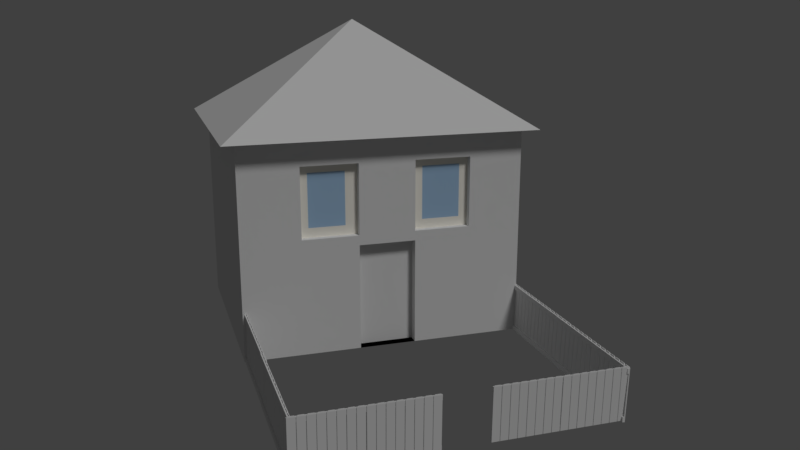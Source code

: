 # Source: haus5_mit_vorgarten.blend  (saved by Blender 2.78.0; exported with 4.5.12 LTS)
import bpy
from mathutils import Matrix  # noqa: F401  (used for matrix-valued properties, if any)

bpy.ops.wm.read_factory_settings(use_empty=True)
scene = bpy.context.scene
scene.name = 'Scene'

# ---- collections
col_collection_1 = bpy.data.collections.new('Collection 1'); scene.collection.children.link(col_collection_1)

# ---- materials (node trees are filled in below, after node groups)
mat_material_001 = bpy.data.materials.new('Material.001')
mat_material_001.alpha_threshold = 0.0
mat_material_001.use_transparent_shadow = False
mat_material_001.diffuse_color = (0.8, 0.7663, 0.7915, 1.0)
mat_material_001.specular_color = (1.0, 0.8761, 0.9681)
mat_material_001.roughness = 0.5
mat_material_001.specular_intensity = 0.6636
mat_material_001.line_color = (0.0, 0.0, 0.0, 1.0)
mat_fenster = bpy.data.materials.new('fenster')
mat_fenster.alpha_threshold = 0.0
mat_fenster.use_transparent_shadow = False
mat_fenster.diffuse_color = (0.3898, 0.5801, 0.8, 1.0)
mat_fenster.roughness = 0.5
mat_fenster.specular_intensity = 1.0
mat_wand = bpy.data.materials.new('wand')
mat_wand.alpha_threshold = 0.0
mat_wand.use_transparent_shadow = False
mat_wand.roughness = 0.5
mat_tuer = bpy.data.materials.new('tuer')
mat_tuer.alpha_threshold = 0.0
mat_tuer.use_transparent_shadow = False
mat_tuer.roughness = 0.5
mat_rahmen = bpy.data.materials.new('rahmen')
mat_rahmen.alpha_threshold = 0.0
mat_rahmen.use_transparent_shadow = False
mat_rahmen.diffuse_color = (1.0, 0.9681, 0.8761, 1.0)
mat_rahmen.roughness = 0.5
mat_material_003 = bpy.data.materials.new('Material.003')
mat_material_003.alpha_threshold = 0.0
mat_material_003.use_transparent_shadow = False
mat_material_003.roughness = 0.5
mat_material_003.specular_intensity = 0.0
mat_material_013 = bpy.data.materials.new('Material.013')
mat_material_013.alpha_threshold = 0.0
mat_material_013.use_transparent_shadow = False
mat_material_013.roughness = 0.5
mat_material_012 = bpy.data.materials.new('Material.012')
mat_material_012.alpha_threshold = 0.0
mat_material_012.use_transparent_shadow = False
mat_material_012.roughness = 0.5
mat_material_008 = bpy.data.materials.new('Material.008')
mat_material_008.alpha_threshold = 0.0
mat_material_008.use_transparent_shadow = False
mat_material_008.roughness = 0.5
mat_material_015 = bpy.data.materials.new('Material.015')
mat_material_015.alpha_threshold = 0.0
mat_material_015.use_transparent_shadow = False
mat_material_015.roughness = 0.5
mat_material_042 = bpy.data.materials.new('Material.042')
mat_material_042.alpha_threshold = 0.0
mat_material_042.use_transparent_shadow = False
mat_material_042.roughness = 0.5
mat_material_043 = bpy.data.materials.new('Material.043')
mat_material_043.alpha_threshold = 0.0
mat_material_043.use_transparent_shadow = False
mat_material_043.roughness = 0.5

# ---- material node trees

# ---- world
world_world = bpy.data.worlds.new('World'); scene.world = world_world
world_world.color = (0.05088, 0.05088, 0.05088)
world_world.use_sun_shadow = False
world_world.sun_shadow_jitter_overblur = 0.0
world_world.cycles.sampling_method = 'MANUAL'

# ---- cameras
cam_camera = bpy.data.cameras.new('Camera')
cam_camera.clip_end = 100.0
cam_camera.lens = 35.0
cam_camera.sensor_width = 32.0
cam_camera.sensor_height = 18.0
cam_camera.ortho_scale = 7.314
cam_camera.dof.focus_distance = 0.0
cam_camera.dof.aperture_fstop = 128.0

# ---- lights
light_lamp = bpy.data.lights.new('Lamp', 'SUN')
light_lamp.transmission_factor = 0.0
light_lamp.cutoff_distance = 30.0
light_lamp.angle = 0.1993
light_lamp.energy = 1.0
light_lamp.shadow_buffer_clip_start = 1.001
light_lamp.shadow_soft_size = 0.1
light_lamp.shadow_cascade_max_distance = 1000.0

# ---- meshes
me_cube_002 = bpy.data.meshes.new('Cube.002')
me_cube_002.from_pydata([(-1.137, -1.099, 1.004), (0.004735, -0.007317, 1.973), (-1.137, 1.085, 1.004), (1.147, -1.099, 1.004), (1.147, 1.085, 1.004), (1.0, 1.0, -1.0), (1.0, -1.0, -1.0), (-1.0, -1.0, -1.0), (-1.0, 1.0, -1.0), (1.0, 1.0, 1.0), (1.0, -1.0, 1.0), (-1.0, -1.0, 1.0), (-1.0, 1.0, 1.0), (1.0, 1.0, 1.0), (1.0, -1.0, 1.0), (-1.0, -1.0, 1.0), (-1.0, 1.0, 1.0), (1.0, 1.0, 0.09651), (1.0, 1.0, 0.7632), (1.0, -1.0, 0.09651), (1.0, -1.0, 0.7632), (-1.0, -1.0, 0.09651), (-1.0, -1.0, 0.7632), (-1.0, 1.0, 0.09651), (-1.0, 1.0, 0.7632), (1.0, 0.616, -1.0), (1.0, 0.216, -1.0), (1.0, -0.184, -1.0), (1.0, -0.584, -1.0), (-1.0, -0.584, -1.0), (-1.0, -0.184, -1.0), (-1.0, 0.216, -1.0), (-1.0, 0.616, -1.0), (1.0, 0.616, 1.0), (1.0, 0.216, 1.0), (1.0, -0.184, 1.0), (1.0, -0.584, 1.0), (-1.0, -0.584, 1.0), (-1.0, -0.184, 1.0), (-1.0, 0.216, 1.0), (-1.0, 0.616, 1.0), (1.0, 0.616, 1.0), (1.0, 0.216, 1.0), (1.0, -0.184, 1.0), (1.0, -0.584, 1.0), (-1.0, -0.584, 1.0), (-1.0, -0.184, 1.0), (-1.0, 0.216, 1.0), (-1.0, 0.616, 1.0), (-1.0, -0.584, 0.09651), (-1.0, -0.184, 0.09651), (-1.0, 0.216, 0.09651), (-1.0, 0.616, 0.09651), (-1.0, -0.584, 0.7632), (-1.0, -0.184, 0.7632), (-1.0, 0.216, 0.7632), (-1.0, 0.616, 0.7632), (1.0, 0.616, 0.09651), (1.0, 0.216, 0.09651), (1.0, -0.184, 0.09651), (1.0, -0.584, 0.09651), (1.0, 0.616, 0.7632), (1.0, 0.216, 0.7632), (1.0, -0.184, 0.7632), (1.0, -0.584, 0.7632), (0.8302, 0.616, 0.09651), (0.8302, 0.216, 0.09651), (0.8302, -0.184, 0.09651), (0.8302, -0.584, 0.09651), (0.8302, 0.616, 0.7632), (0.8302, 0.216, 0.7632), (0.8302, -0.184, 0.7632), (0.8302, -0.584, 0.7632), (0.9381, 0.616, 0.09651), (0.9381, 0.216, 0.09651), (0.9381, -0.184, 0.09651), (0.9381, -0.584, 0.09651), (0.9381, 0.616, 0.7632), (0.9381, 0.216, 0.7632), (0.9381, -0.184, 0.7632), (0.9381, -0.584, 0.7632), (1.0, 1.0, 0.003878), (1.0, -1.0, 0.003878), (-1.0, -1.0, 0.003878), (-1.0, 1.0, 0.003878), (1.0, 0.616, 0.003878), (1.0, 0.216, 0.003878), (1.0, -0.184, 0.003878), (1.0, -0.584, 0.003878), (-1.0, -0.584, 0.003878), (-1.0, -0.184, 0.003878), (-1.0, 0.216, 0.003878), (-1.0, 0.616, 0.003878), (0.9094, 0.216, -1.0), (0.9094, -0.184, -1.0), (0.9094, 0.216, 0.003878), (0.9094, -0.184, 0.003878), (1.0, 0.4226, -1.0), (-1.0, 0.4226, -1.0), (1.0, 0.4226, 1.0), (-1.0, 0.4226, 1.0), (1.0, 0.4226, 1.0), (-1.0, 0.4226, 1.0), (-1.0, 0.4226, 0.09651), (-1.0, 0.4226, 0.7632), (1.0, 0.4226, 0.09651), (1.0, 0.4226, 0.7632), (0.8302, 0.4226, 0.09651), (0.8302, 0.4226, 0.7632), (0.9381, 0.4226, 0.09651), (0.9381, 0.4226, 0.7632), (-1.0, 0.4226, 0.003878), (1.0, 0.4226, 0.003878), (1.0, 1.0, 0.4298), (1.0, -1.0, 0.4298), (-1.0, -1.0, 0.4298), (-1.0, 1.0, 0.4298), (1.0, 0.616, 0.4298), (1.0, 0.216, 0.4298), (1.0, -0.184, 0.4298), (1.0, -0.584, 0.4298), (-1.0, -0.584, 0.4298), (-1.0, -0.184, 0.4298), (-1.0, 0.216, 0.4298), (-1.0, 0.616, 0.4298), (0.8302, 0.616, 0.4298), (0.8302, 0.216, 0.4298), (0.8302, -0.184, 0.4298), (0.8302, -0.584, 0.4298), (0.9381, 0.616, 0.4298), (0.9381, 0.216, 0.4298), (0.9381, -0.184, 0.4298), (0.9381, -0.584, 0.4298), (0.9381, 0.4226, 0.4298), (-1.0, 0.4226, 0.4298), (1.0, -0.384, -1.0), (-1.0, -0.384, -1.0), (1.0, -0.384, 1.0), (-1.0, -0.384, 1.0), (1.0, -0.384, 1.0), (-1.0, -0.384, 1.0), (-1.0, -0.384, 0.09651), (-1.0, -0.384, 0.7632), (1.0, -0.384, 0.09651), (1.0, -0.384, 0.7632), (0.8302, -0.384, 0.09651), (0.8302, -0.384, 0.7632), (0.9381, -0.384, 0.09651), (0.9381, -0.384, 0.7632), (-1.0, -0.384, 0.003878), (1.0, -0.384, 0.003878), (0.9381, -0.384, 0.4298), (-1.0, -0.384, 0.4298), (1.0, -0.4169, -1.0), (1.0, -0.4169, 1.0), (1.0, -0.4169, 1.0), (1.0, -0.4169, 0.09651), (1.0, -0.4169, 0.7632), (0.8302, -0.4169, 0.09651), (0.8302, -0.4169, 0.7632), (0.9381, -0.4169, 0.09651), (0.9381, -0.4169, 0.7632), (1.0, -0.4169, 0.003878), (0.9381, -0.4169, 0.4298), (-1.0, -0.4169, -1.0), (-1.0, -0.4169, 1.0), (-1.0, -0.4169, 1.0), (-1.0, -0.4169, 0.09651), (-1.0, -0.4169, 0.7632), (-1.0, -0.4169, 0.003878), (-1.0, -0.4169, 0.4298), (-1.0, 0.4626, -1.0), (-1.0, 0.4626, 1.0), (-1.0, 0.4626, 1.0), (-1.0, 0.4626, 0.09651), (-1.0, 0.4626, 0.7632), (-1.0, 0.4626, 0.003878), (1.0, 0.4626, -1.0), (1.0, 0.4626, 1.0), (1.0, 0.4626, 1.0), (1.0, 0.4626, 0.09651), (1.0, 0.4626, 0.7632), (0.8302, 0.4626, 0.09651), (0.8302, 0.4626, 0.7632), (0.9381, 0.4626, 0.09651), (0.9381, 0.4626, 0.7632), (1.0, 0.4626, 0.003878), (0.9381, 0.4626, 0.4298), (-1.0, 0.4626, 0.4298), (1.0, 0.616, 0.3806), (1.0, 0.216, 0.3806), (1.0, -0.184, 0.3806), (1.0, -0.584, 0.3806), (-1.0, -0.584, 0.3806), (-1.0, -0.184, 0.3806), (-1.0, 0.216, 0.3806), (-1.0, 0.616, 0.3806), (0.8302, 0.616, 0.3806), (0.8302, 0.216, 0.3806), (0.8302, -0.184, 0.3806), (0.8302, -0.584, 0.3806), (0.9381, 0.616, 0.3806), (0.9381, 0.216, 0.3806), (0.9381, -0.184, 0.3806), (0.9381, -0.584, 0.3806), (0.9381, 0.4226, 0.3806), (-1.0, 0.4226, 0.3806), (1.0, 1.0, 0.3806), (1.0, -1.0, 0.3806), (-1.0, -1.0, 0.3806), (-1.0, 1.0, 0.3806), (-1.0, -0.384, 0.3806), (0.9381, -0.384, 0.3806), (-1.0, -0.4169, 0.3806), (0.9381, -0.4169, 0.3806), (-1.0, 0.4626, 0.3806), (0.9381, 0.4626, 0.3806), (1.0, 1.0, 0.6904), (1.0, -1.0, 0.6904), (-1.0, -1.0, 0.6904), (-1.0, 1.0, 0.6904), (1.0, 0.616, 0.6904), (1.0, 0.216, 0.6904), (1.0, -0.184, 0.6904), (1.0, -0.584, 0.6904), (-1.0, -0.584, 0.6904), (-1.0, -0.184, 0.6904), (-1.0, 0.216, 0.6904), (-1.0, 0.616, 0.6904), (0.8302, 0.616, 0.6904), (0.8302, 0.216, 0.6904), (0.8302, -0.184, 0.6904), (0.8302, -0.584, 0.6904), (0.9381, 0.616, 0.6904), (0.9381, 0.216, 0.6904), (0.9381, -0.184, 0.6904), (0.9381, -0.584, 0.6904), (0.9381, 0.4226, 0.6904), (-1.0, 0.4226, 0.6904), (0.9381, -0.384, 0.6904), (-1.0, -0.384, 0.6904), (-1.0, -0.4169, 0.6904), (0.9381, -0.4169, 0.6904), (0.9381, 0.4626, 0.6904), (-1.0, 0.4626, 0.6904), (1.0, 0.616, 0.1859), (1.0, 0.216, 0.1859), (1.0, -0.184, 0.1859), (1.0, -0.584, 0.1859), (-1.0, -0.584, 0.1859), (-1.0, -0.184, 0.1859), (-1.0, 0.216, 0.1859), (-1.0, 0.616, 0.1859), (0.8302, 0.616, 0.1859), (0.8302, 0.216, 0.1859), (0.8302, -0.184, 0.1859), (0.8302, -0.584, 0.1859), (0.9381, 0.616, 0.1859), (0.9381, 0.216, 0.1859), (0.9381, -0.184, 0.1859), (0.9381, -0.584, 0.1859), (0.9381, 0.4226, 0.1859), (-1.0, 0.4226, 0.1859), (-1.0, -0.384, 0.1859), (0.9381, -0.384, 0.1859), (-1.0, -0.4169, 0.1859), (0.9381, -0.4169, 0.1859), (-1.0, 0.4626, 0.1859), (0.9381, 0.4626, 0.1859), (1.0, 1.0, 0.1859), (1.0, -1.0, 0.1859), (-1.0, -1.0, 0.1859), (-1.0, 1.0, 0.1859), (1.0, 0.2824, -1.0), (1.0, 0.2824, 1.0), (1.0, 0.2824, 1.0), (1.0, 0.2824, 0.09651), (1.0, 0.2824, 0.7632), (0.8302, 0.2824, 0.09651), (0.8302, 0.2824, 0.7632), (0.9381, 0.2824, 0.09651), (0.9381, 0.2824, 0.7632), (1.0, 0.2824, 0.003878), (-1.0, 0.2824, -1.0), (-1.0, 0.2824, 1.0), (-1.0, 0.2824, 1.0), (-1.0, 0.2824, 0.09651), (-1.0, 0.2824, 0.7632), (-1.0, 0.2824, 0.003878), (-1.0, 0.2824, 0.4298), (0.9381, 0.2824, 0.4298), (0.9381, 0.2824, 0.3806), (-1.0, 0.2824, 0.3806), (-1.0, 0.2824, 0.6904), (0.9381, 0.2824, 0.6904), (-1.0, 0.2824, 0.1859), (0.9381, 0.2824, 0.1859), (-1.0, 0.5542, -1.0), (-1.0, 0.5542, 1.0), (-1.0, 0.5542, 1.0), (-1.0, 0.5542, 0.09651), (-1.0, 0.5542, 0.7632), (-1.0, 0.5542, 0.003878), (-1.0, 0.5542, 0.4298), (1.0, 0.5542, -1.0), (1.0, 0.5542, 1.0), (1.0, 0.5542, 1.0), (1.0, 0.5542, 0.09651), (1.0, 0.5542, 0.7632), (0.8302, 0.5542, 0.09651), (0.8302, 0.5542, 0.7632), (0.9381, 0.5542, 0.09651), (0.9381, 0.5542, 0.7632), (1.0, 0.5542, 0.003878), (0.9381, 0.5542, 0.4298), (0.9381, 0.5542, 0.3806), (-1.0, 0.5542, 0.3806), (0.9381, 0.5542, 0.6904), (-1.0, 0.5542, 0.6904), (-1.0, 0.5542, 0.1859), (0.9381, 0.5542, 0.1859), (-1.0, -0.2687, -1.0), (-1.0, -0.2687, 1.0), (-1.0, -0.2687, 1.0), (-1.0, -0.2687, 0.09651), (-1.0, -0.2687, 0.7632), (-1.0, -0.2687, 0.003878), (-1.0, -0.2687, 0.4298), (1.0, -0.2687, -1.0), (1.0, -0.2687, 1.0), (1.0, -0.2687, 1.0), (1.0, -0.2687, 0.09651), (1.0, -0.2687, 0.7632), (0.8302, -0.2687, 0.09651), (0.8302, -0.2687, 0.7632), (0.9381, -0.2687, 0.09651), (0.9381, -0.2687, 0.7632), (1.0, -0.2687, 0.003878), (0.9381, -0.2687, 0.4298), (0.9381, -0.2687, 0.3806), (-1.0, -0.2687, 0.3806), (0.9381, -0.2687, 0.6904), (-1.0, -0.2687, 0.6904), (-1.0, -0.2687, 0.1859), (0.9381, -0.2687, 0.1859), (1.0, -0.5264, -1.0), (1.0, -0.5264, 1.0), (1.0, -0.5264, 1.0), (1.0, -0.5264, 0.09651), (1.0, -0.5264, 0.7632), (0.8302, -0.5264, 0.09651), (0.8302, -0.5264, 0.7632), (0.9381, -0.5264, 0.09651), (0.9381, -0.5264, 0.7632), (1.0, -0.5264, 0.003878), (0.9381, -0.5264, 0.4298), (-1.0, -0.5264, -1.0), (-1.0, -0.5264, 1.0), (-1.0, -0.5264, 1.0), (-1.0, -0.5264, 0.09651), (-1.0, -0.5264, 0.7632), (-1.0, -0.5264, 0.003878), (-1.0, -0.5264, 0.4298), (-1.0, -0.5264, 0.3806), (0.9381, -0.5264, 0.3806), (-1.0, -0.5264, 0.6904), (0.9381, -0.5264, 0.6904), (0.9381, -0.5264, 0.1859), (-1.0, -0.5264, 0.1859)], [], [(0, 1, 2), (2, 1, 4), (4, 1, 3), (3, 1, 0), (2, 4, 3, 0), (28, 6, 7, 29), (9, 12, 16, 13), (64, 36, 10, 20), (20, 10, 11, 22), (56, 40, 12, 24), (81, 5, 8, 84), (44, 45, 15, 14), (11, 10, 14, 15), (33, 9, 13, 41), (37, 11, 15, 45), (9, 18, 24, 12), (269, 17, 23, 272), (92, 52, 23, 84), (228, 56, 24, 220), (82, 19, 21, 83), (218, 20, 22, 219), (88, 60, 19, 82), (224, 64, 20, 218), (217, 18, 61, 221), (349, 64, 72, 351), (222, 62, 63, 223), (246, 58, 66, 254), (81, 17, 57, 85), (282, 276, 58, 86), (86, 58, 59, 87), (354, 348, 60, 88), (219, 22, 53, 225), (342, 325, 54, 226), (226, 54, 55, 227), (318, 301, 56, 228), (83, 21, 49, 89), (326, 324, 50, 90), (90, 50, 51, 91), (302, 300, 52, 92), (12, 40, 48, 16), (284, 39, 47, 285), (39, 38, 46, 47), (357, 37, 45, 358), (10, 36, 44, 14), (329, 35, 43, 330), (35, 34, 42, 43), (305, 33, 41, 306), (13, 16, 48, 41), (275, 285, 47, 42), (42, 47, 46, 43), (347, 358, 45, 44), (22, 11, 37, 53), (325, 322, 38, 54), (54, 38, 39, 55), (301, 298, 40, 56), (18, 9, 33, 61), (277, 274, 34, 62), (62, 34, 35, 63), (349, 346, 36, 64), (5, 25, 32, 8), (273, 26, 31, 283), (26, 27, 30, 31), (345, 28, 29, 356), (351, 72, 80, 353), (254, 66, 74, 258), (277, 62, 70, 279), (331, 59, 67, 333), (307, 57, 65, 309), (223, 63, 71, 231), (221, 61, 69, 229), (248, 60, 68, 256), (294, 281, 78, 234), (366, 353, 80, 236), (333, 67, 75, 335), (231, 71, 79, 235), (229, 69, 77, 233), (279, 70, 78, 281), (309, 65, 73, 311), (256, 68, 76, 260), (297, 302, 92, 32), (30, 90, 91, 31), (321, 326, 90, 30), (7, 83, 89, 29), (345, 354, 88, 28), (86, 87, 96, 95), (273, 282, 86, 26), (5, 81, 85, 25), (28, 88, 82, 6), (6, 82, 83, 7), (32, 92, 84, 8), (17, 81, 84, 23), (93, 95, 96, 94), (27, 26, 93, 94), (87, 27, 94, 96), (26, 86, 95, 93), (177, 186, 112, 97), (283, 288, 111, 98), (278, 107, 109, 280), (183, 108, 110, 185), (243, 185, 110, 237), (276, 105, 107, 278), (181, 106, 108, 183), (177, 97, 98, 171), (181, 178, 99, 106), (287, 284, 100, 104), (179, 173, 102, 101), (274, 99, 101, 275), (172, 100, 102, 173), (288, 286, 103, 111), (293, 287, 104, 238), (186, 180, 105, 112), (292, 289, 134, 206), (216, 187, 133, 205), (232, 128, 132, 236), (197, 125, 129, 201), (199, 127, 131, 203), (364, 355, 132, 204), (291, 290, 130, 202), (224, 120, 128, 232), (189, 117, 125, 197), (191, 119, 127, 199), (230, 126, 130, 234), (316, 303, 124, 196), (194, 122, 123, 195), (340, 327, 122, 194), (209, 115, 121, 193), (222, 118, 126, 230), (190, 118, 119, 191), (207, 113, 117, 189), (192, 120, 114, 208), (208, 114, 115, 209), (196, 124, 116, 210), (217, 113, 116, 220), (213, 170, 152, 211), (339, 338, 151, 212), (328, 337, 150, 135), (164, 169, 149, 136), (158, 145, 147, 160), (341, 336, 148, 239), (156, 143, 145, 158), (334, 146, 148, 336), (328, 135, 136, 321), (332, 329, 137, 144), (168, 165, 138, 142), (330, 323, 140, 139), (154, 137, 139, 155), (322, 138, 140, 323), (169, 167, 141, 149), (241, 168, 142, 240), (337, 331, 143, 150), (332, 144, 146, 334), (365, 360, 168, 241), (361, 359, 167, 169), (346, 154, 155, 347), (360, 357, 165, 168), (348, 156, 158, 350), (350, 158, 160, 352), (356, 361, 169, 164), (363, 362, 170, 213), (212, 151, 163, 214), (135, 150, 162, 153), (239, 148, 161, 242), (146, 159, 161, 148), (135, 153, 164, 136), (144, 137, 154, 157), (139, 140, 166, 155), (138, 165, 166, 140), (150, 143, 156, 162), (144, 157, 159, 146), (206, 134, 188, 215), (315, 314, 187, 216), (313, 307, 180, 186), (298, 172, 173, 299), (306, 299, 173, 179), (308, 305, 178, 181), (304, 177, 171, 297), (308, 181, 183, 310), (317, 312, 185, 243), (310, 183, 185, 312), (304, 313, 186, 177), (98, 111, 176, 171), (107, 182, 184, 109), (105, 180, 182, 107), (104, 100, 172, 175), (99, 178, 179, 101), (111, 103, 174, 176), (238, 104, 175, 244), (320, 315, 216, 268), (262, 206, 215, 267), (264, 212, 214, 266), (368, 363, 213, 265), (344, 339, 212, 264), (265, 213, 211, 263), (252, 196, 210, 272), (270, 208, 209, 271), (248, 192, 208, 270), (269, 207, 189, 245), (246, 190, 191, 247), (271, 209, 193, 249), (343, 340, 194, 250), (250, 194, 195, 251), (319, 316, 196, 252), (247, 191, 199, 255), (245, 189, 197, 253), (296, 291, 202, 258), (367, 364, 204, 260), (255, 199, 203, 259), (253, 197, 201, 257), (268, 216, 205, 261), (295, 292, 206, 262), (128, 200, 204, 132), (120, 192, 200, 128), (126, 198, 202, 130), (118, 190, 198, 126), (113, 207, 210, 116), (134, 238, 244, 188), (314, 317, 243, 187), (151, 239, 242, 163), (362, 365, 241, 170), (170, 241, 240, 152), (338, 341, 239, 151), (18, 217, 220, 24), (62, 222, 230, 70), (70, 230, 234, 78), (64, 224, 232, 72), (72, 232, 236, 80), (289, 293, 238, 134), (187, 243, 237, 133), (125, 229, 233, 129), (127, 231, 235, 131), (355, 366, 236, 132), (290, 294, 234, 130), (117, 221, 229, 125), (119, 223, 231, 127), (303, 318, 228, 124), (122, 226, 227, 123), (327, 342, 226, 122), (115, 219, 225, 121), (118, 222, 223, 119), (113, 217, 221, 117), (120, 224, 218, 114), (114, 218, 219, 115), (124, 228, 220, 116), (286, 295, 262, 103), (184, 268, 261, 109), (65, 253, 257, 73), (67, 255, 259, 75), (352, 367, 260, 76), (280, 296, 258, 74), (57, 245, 253, 65), (59, 247, 255, 67), (300, 319, 252, 52), (50, 250, 251, 51), (324, 343, 250, 50), (21, 271, 249, 49), (58, 246, 247, 59), (17, 269, 245, 57), (60, 248, 270, 19), (19, 270, 271, 21), (52, 252, 272, 23), (167, 265, 263, 141), (335, 344, 264, 147), (359, 368, 265, 167), (147, 264, 266, 160), (103, 262, 267, 174), (311, 320, 268, 184), (200, 256, 260, 204), (192, 248, 256, 200), (198, 254, 258, 202), (190, 246, 254, 198), (207, 269, 272, 210), (109, 261, 296, 280), (51, 251, 295, 286), (133, 237, 294, 290), (123, 227, 293, 289), (251, 195, 292, 295), (261, 205, 291, 296), (205, 133, 290, 291), (195, 123, 289, 292), (227, 55, 287, 293), (91, 51, 286, 288), (34, 274, 275, 42), (55, 39, 284, 287), (58, 276, 278, 66), (66, 278, 280, 74), (31, 91, 288, 283), (97, 112, 282, 273), (108, 279, 281, 110), (237, 110, 281, 294), (106, 277, 279, 108), (97, 273, 283, 98), (106, 99, 274, 277), (101, 102, 285, 275), (100, 284, 285, 102), (112, 105, 276, 282), (73, 257, 320, 311), (174, 267, 319, 300), (188, 244, 318, 303), (129, 233, 317, 314), (267, 215, 316, 319), (257, 201, 315, 320), (25, 85, 313, 304), (69, 310, 312, 77), (233, 77, 312, 317), (61, 308, 310, 69), (25, 304, 297, 32), (61, 33, 305, 308), (41, 48, 299, 306), (40, 298, 299, 48), (85, 57, 307, 313), (201, 129, 314, 315), (215, 188, 303, 316), (171, 176, 302, 297), (182, 309, 311, 184), (180, 307, 309, 182), (175, 172, 298, 301), (178, 305, 306, 179), (176, 174, 300, 302), (244, 175, 301, 318), (75, 259, 344, 335), (141, 263, 343, 324), (152, 240, 342, 327), (131, 235, 341, 338), (263, 211, 340, 343), (259, 203, 339, 344), (63, 332, 334, 71), (87, 59, 331, 337), (38, 322, 323, 46), (43, 46, 323, 330), (63, 35, 329, 332), (27, 328, 321, 30), (71, 334, 336, 79), (235, 79, 336, 341), (27, 87, 337, 328), (203, 131, 338, 339), (211, 152, 327, 340), (136, 149, 326, 321), (145, 333, 335, 147), (143, 331, 333, 145), (142, 138, 322, 325), (137, 329, 330, 139), (149, 141, 324, 326), (240, 142, 325, 342), (49, 249, 368, 359), (160, 266, 367, 352), (163, 242, 366, 355), (121, 225, 365, 362), (266, 214, 364, 367), (249, 193, 363, 368), (193, 121, 362, 363), (29, 89, 361, 356), (68, 350, 352, 76), (60, 348, 350, 68), (53, 37, 357, 360), (36, 346, 347, 44), (89, 49, 359, 361), (225, 53, 360, 365), (214, 163, 355, 364), (153, 162, 354, 345), (242, 161, 353, 366), (159, 351, 353, 161), (153, 345, 356, 164), (157, 154, 346, 349), (155, 166, 358, 347), (165, 357, 358, 166), (162, 156, 348, 354), (157, 349, 351, 159)])
me_cube_002.polygons.foreach_set('material_index', [5, 5, 5, 5, 5, 2, 2, 2, 2, 2, 2, 2, 2, 2, 2, 2, 2, 2, 2, 2, 2, 2, 2, 2, 2, 2, 2, 2, 2, 2, 2, 2, 2, 2, 2, 2, 2, 2, 2, 2, 2, 2, 2, 2, 2, 2, 2, 2, 2, 2, 2, 2, 2, 2, 2, 2, 2, 2, 2, 2, 2, 2, 2, 2, 2, 2, 2, 2, 2, 2, 2, 4, 4, 2, 2, 2, 2, 2, 2, 2, 2, 2, 2, 2, 2, 2, 2, 2, 2, 2, 2, 3, 2, 2, 2, 2, 2, 2, 2, 4, 2, 2, 2, 2, 2, 2, 2, 2, 2, 2, 2, 2, 1, 2, 2, 2, 4, 4, 2, 2, 2, 2, 2, 2, 2, 2, 2, 2, 2, 2, 2, 2, 2, 2, 1, 2, 2, 2, 4, 2, 2, 2, 2, 2, 2, 2, 2, 2, 2, 2, 2, 2, 2, 2, 2, 2, 2, 2, 2, 1, 2, 4, 2, 2, 2, 2, 2, 2, 2, 2, 1, 2, 2, 2, 2, 2, 2, 4, 2, 2, 2, 2, 2, 2, 2, 2, 2, 1, 2, 1, 2, 1, 2, 2, 2, 2, 2, 2, 2, 2, 2, 2, 2, 2, 4, 4, 2, 2, 1, 2, 2, 2, 2, 2, 2, 2, 1, 1, 2, 2, 1, 2, 2, 2, 2, 2, 2, 1, 2, 2, 4, 4, 2, 2, 2, 2, 2, 2, 2, 2, 2, 2, 2, 2, 4, 2, 2, 4, 4, 2, 2, 2, 2, 2, 2, 2, 2, 2, 2, 2, 2, 4, 2, 4, 2, 4, 2, 2, 2, 2, 2, 4, 2, 1, 2, 2, 1, 1, 2, 2, 2, 2, 2, 2, 2, 2, 2, 2, 4, 2, 2, 2, 2, 2, 2, 4, 2, 2, 4, 2, 4, 2, 2, 4, 2, 2, 2, 2, 2, 2, 4, 2, 2, 2, 2, 2, 2, 2, 2, 4, 2, 2, 4, 2, 4, 2, 2, 2, 2, 2, 2, 2, 4, 2, 4, 2, 2, 2, 2, 2, 2, 2, 2, 2, 4, 1, 2, 1, 2, 2, 2, 2, 2, 2, 2, 2, 2, 1, 2, 4, 2, 2, 2, 2, 2, 2, 2])
me_cube_002.materials.append(mat_material_001)
me_cube_002.materials.append(mat_fenster)
me_cube_002.materials.append(mat_wand)
me_cube_002.materials.append(mat_tuer)
me_cube_002.materials.append(mat_rahmen)
me_cube_002.materials.append(mat_material_003)
me_cube_002.use_remesh_preserve_volume = False
me_cube_002.use_remesh_preserve_attributes = False
me_cube_002.use_mirror_vertex_groups = False
me_cube_002.update()
me_cube_006 = bpy.data.meshes.new('Cube.006')
me_cube_006.from_pydata([(-19.17, 3.822, -0.9852), (-19.17, 1.822, -0.9856), (-20.02, 1.883, -0.9854), (-20.02, 3.883, -0.985), (-19.17, 2.718, 1.014), (-19.17, 0.718, 1.014), (-20.01, 0.7783, 1.014), (-20.01, 2.778, 1.014), (-19.3, 2.386, 1.054), (-19.3, 1.025, 1.053), (-19.88, 1.066, 1.054), (-19.88, 2.427, 1.054), (-18.27, 3.758, -0.9854), (-18.27, 1.758, -0.9858), (-19.11, 1.818, -0.9856), (-19.11, 3.818, -0.9852), (-18.26, 2.654, 1.014), (-18.26, 0.6536, 1.014), (-19.11, 0.7139, 1.014), (-19.11, 2.714, 1.014), (-18.4, 2.322, 1.054), (-18.4, 0.961, 1.053), (-18.98, 1.002, 1.053), (-18.97, 2.363, 1.054), (-17.36, 3.693, -0.9856), (-17.36, 1.693, -0.986), (-18.2, 1.753, -0.9858), (-18.2, 3.754, -0.9854), (-17.35, 2.589, 1.014), (-17.35, 0.5888, 1.013), (-18.2, 0.6491, 1.014), (-18.2, 2.649, 1.014), (-17.49, 2.257, 1.053), (-17.49, 0.8961, 1.053), (-18.06, 0.9371, 1.053), (-18.06, 2.298, 1.053), (-16.45, 3.629, -0.9858), (-16.45, 1.629, -0.9862), (-17.3, 1.689, -0.986), (-17.3, 3.689, -0.9856), (-16.45, 2.525, 1.014), (-16.45, 0.5244, 1.013), (-17.3, 0.5847, 1.013), (-17.3, 2.585, 1.014), (-16.58, 2.193, 1.053), (-16.58, 0.8317, 1.053), (-17.16, 0.8728, 1.053), (-17.16, 2.234, 1.053), (-22.8, 4.081, -0.9844), (-22.8, 2.081, -0.9848), (-23.65, 2.141, -0.9847), (-23.64, 4.141, -0.9843), (-22.79, 2.976, 1.015), (-22.8, 0.9764, 1.015), (-23.64, 1.037, 1.015), (-23.64, 3.037, 1.015), (-22.93, 2.645, 1.055), (-22.93, 1.284, 1.054), (-23.51, 1.325, 1.054), (-23.51, 2.686, 1.055), (-21.89, 4.016, -0.9846), (-21.89, 2.016, -0.985), (-22.74, 2.077, -0.9848), (-22.74, 4.077, -0.9845), (-21.89, 2.912, 1.015), (-21.89, 0.912, 1.014), (-22.74, 0.9723, 1.015), (-22.74, 2.972, 1.015), (-22.03, 2.58, 1.054), (-22.03, 1.219, 1.054), (-22.6, 1.26, 1.054), (-22.6, 2.621, 1.054), (-20.98, 3.952, -0.9848), (-20.98, 1.951, -0.9852), (-21.83, 2.012, -0.985), (-21.83, 4.012, -0.9847), (-20.98, 2.847, 1.015), (-20.98, 0.8472, 1.014), (-21.83, 0.9075, 1.014), (-21.83, 2.908, 1.015), (-21.12, 2.516, 1.054), (-21.12, 1.154, 1.054), (-21.69, 1.196, 1.054), (-21.69, 2.557, 1.054), (-20.08, 3.887, -0.985), (-20.08, 1.887, -0.9854), (-20.93, 1.947, -0.9852), (-20.93, 3.948, -0.9848), (-20.08, 2.783, 1.014), (-20.08, 0.7828, 1.014), (-20.92, 0.8431, 1.014), (-20.92, 2.843, 1.015), (-20.21, 2.451, 1.054), (-20.21, 1.09, 1.054), (-20.79, 1.131, 1.054), (-20.79, 2.492, 1.054), (-26.45, 4.341, -0.9837), (-26.45, 2.341, -0.9841), (-27.3, 2.401, -0.9839), (-27.3, 4.401, -0.9835), (-26.45, 3.237, 1.016), (-26.45, 1.237, 1.015), (-27.3, 1.297, 1.016), (-27.3, 3.297, 1.016), (-26.59, 2.905, 1.055), (-26.59, 1.544, 1.055), (-27.16, 1.585, 1.055), (-27.16, 2.946, 1.055), (-25.55, 4.277, -0.9839), (-25.55, 2.277, -0.9843), (-26.4, 2.337, -0.9841), (-26.4, 4.337, -0.9837), (-25.55, 3.172, 1.016), (-25.55, 1.172, 1.015), (-26.39, 1.233, 1.015), (-26.39, 3.233, 1.016), (-25.68, 2.841, 1.055), (-25.68, 1.48, 1.055), (-26.26, 1.521, 1.055), (-26.26, 2.882, 1.055), (-24.64, 4.212, -0.9841), (-24.64, 2.212, -0.9844), (-25.49, 2.272, -0.9843), (-25.49, 4.272, -0.9839), (-24.64, 3.108, 1.015), (-24.64, 1.107, 1.015), (-25.48, 1.168, 1.015), (-25.48, 3.168, 1.016), (-24.77, 2.776, 1.055), (-24.77, 1.415, 1.055), (-25.35, 1.456, 1.055), (-25.35, 2.817, 1.055), (-23.74, 4.148, -0.9842), (-23.74, 2.147, -0.9846), (-24.58, 2.208, -0.9845), (-24.58, 4.208, -0.9841), (-23.73, 3.043, 1.015), (-23.73, 1.043, 1.015), (-24.58, 1.103, 1.015), (-24.58, 3.104, 1.015), (-23.87, 2.711, 1.055), (-23.87, 1.35, 1.054), (-24.44, 1.391, 1.055), (-24.44, 2.753, 1.055), (-30.08, 4.599, -0.9829), (-30.08, 2.599, -0.9833), (-30.93, 2.66, -0.9831), (-30.93, 4.66, -0.9827), (-30.08, 3.495, 1.017), (-30.08, 1.495, 1.016), (-30.92, 1.555, 1.016), (-30.92, 3.555, 1.017), (-30.21, 3.163, 1.056), (-30.21, 1.802, 1.056), (-30.79, 1.843, 1.056), (-30.79, 3.204, 1.056), (-29.18, 4.535, -0.9831), (-29.18, 2.535, -0.9835), (-30.02, 2.595, -0.9833), (-30.02, 4.595, -0.9829), (-29.17, 3.431, 1.016), (-29.17, 1.431, 1.016), (-30.02, 1.491, 1.016), (-30.02, 3.491, 1.017), (-29.31, 3.099, 1.056), (-29.31, 1.738, 1.056), (-29.89, 1.779, 1.056), (-29.89, 3.14, 1.056), (-28.27, 4.47, -0.9833), (-28.27, 2.47, -0.9837), (-29.11, 2.53, -0.9835), (-29.11, 4.531, -0.9831), (-28.26, 3.366, 1.016), (-28.26, 1.366, 1.016), (-29.11, 1.426, 1.016), (-29.11, 3.426, 1.016), (-28.4, 3.034, 1.056), (-28.4, 1.673, 1.055), (-28.98, 1.714, 1.056), (-28.97, 3.075, 1.056), (-27.36, 4.406, -0.9835), (-27.36, 2.406, -0.9839), (-28.21, 2.466, -0.9837), (-28.21, 4.466, -0.9833), (-27.36, 3.302, 1.016), (-27.36, 1.301, 1.016), (-28.21, 1.362, 1.016), (-28.21, 3.362, 1.016), (-27.49, 2.97, 1.055), (-27.5, 1.609, 1.055), (-28.07, 1.65, 1.055), (-28.07, 3.011, 1.056), (-30.92, 3.188, -0.9794), (-30.92, 3.083, -0.7895), (-30.92, -0.1791, -0.9801), (-30.92, -0.284, -0.7902), (-16.4, 2.154, -0.9825), (-16.4, 2.049, -0.7926), (-16.4, -1.214, -0.9831), (-16.4, -1.318, -0.7933), (-30.92, 2.195, 0.8182), (-30.92, 2.09, 1.008), (-30.92, -1.172, 0.8175), (-30.92, -1.277, 1.007), (-16.4, 1.161, 0.8151), (-16.4, 1.056, 1.005), (-16.4, -2.206, 0.8144), (-16.4, -2.311, 1.004), (2.944, -209.4, -1.14), (2.835, -209.4, -1.139), (2.837, -193.9, -1.131), (2.946, -193.9, -1.132), (3.129, -212.4, 0.8583), (3.019, -212.4, 0.8595), (3.022, -196.9, 0.8676), (3.131, -196.9, 0.8664), (3.115, -209.9, 0.8993), (3.041, -209.9, 0.9002), (3.042, -199.4, 0.9057), (3.117, -199.4, 0.9049), (2.942, -225.9, -1.149), (2.832, -225.9, -1.147), (2.834, -210.4, -1.139), (2.944, -210.4, -1.14), (3.126, -228.9, 0.8497), (3.017, -228.9, 0.8509), (3.019, -213.4, 0.859), (3.129, -213.4, 0.8578), (3.113, -226.5, 0.8907), (3.038, -226.5, 0.8915), (3.04, -215.9, 0.897), (3.114, -215.9, 0.8962), (2.939, -242.5, -1.157), (2.83, -242.5, -1.156), (2.832, -227.1, -1.148), (2.941, -227.1, -1.149), (3.124, -245.5, 0.841), (3.015, -245.5, 0.8422), (3.017, -230.0, 0.8503), (3.126, -230.0, 0.8491), (3.11, -243.1, 0.882), (3.036, -243.1, 0.8828), (3.038, -232.6, 0.8883), (3.112, -232.6, 0.8875), (2.937, -259.0, -1.166), (2.827, -259.0, -1.165), (2.83, -243.6, -1.157), (2.939, -243.6, -1.158), (3.121, -262.0, 0.8324), (3.012, -262.0, 0.8335), (3.014, -246.5, 0.8416), (3.124, -246.5, 0.8404), (3.108, -259.6, 0.8734), (3.034, -259.6, 0.8742), (3.035, -249.1, 0.8797), (3.11, -249.1, 0.8789), (2.954, -143.1, -1.105), (2.844, -143.1, -1.104), (2.847, -127.7, -1.096), (2.956, -127.7, -1.097), (3.139, -146.1, 0.893), (3.029, -146.1, 0.8942), (3.031, -130.6, 0.9023), (3.141, -130.6, 0.9011), (3.125, -143.7, 0.934), (3.051, -143.7, 0.9348), (3.052, -133.2, 0.9403), (3.127, -133.2, 0.9395), (2.951, -159.6, -1.114), (2.842, -159.6, -1.113), (2.844, -144.2, -1.105), (2.954, -144.2, -1.106), (3.136, -162.6, 0.8843), (3.027, -162.6, 0.8855), (3.029, -147.1, 0.8936), (3.138, -147.1, 0.8924), (3.123, -160.2, 0.9254), (3.048, -160.2, 0.9262), (3.05, -149.7, 0.9317), (3.124, -149.7, 0.9309), (2.949, -176.3, -1.123), (2.839, -176.3, -1.121), (2.842, -160.8, -1.113), (2.951, -160.8, -1.114), (3.134, -179.2, 0.8756), (3.024, -179.2, 0.8768), (3.027, -163.8, 0.8849), (3.136, -163.8, 0.8837), (3.12, -176.8, 0.9167), (3.046, -176.8, 0.9175), (3.047, -166.3, 0.923), (3.122, -166.3, 0.9222), (2.946, -192.8, -1.131), (2.837, -192.8, -1.13), (2.839, -177.3, -1.122), (2.949, -177.3, -1.123), (3.131, -195.7, 0.867), (3.022, -195.7, 0.8682), (3.024, -180.3, 0.8763), (3.134, -180.3, 0.8751), (3.118, -193.3, 0.908), (3.043, -193.3, 0.9089), (3.045, -182.8, 0.9144), (3.119, -182.8, 0.9135), (2.964, -76.36, -1.07), (2.854, -76.36, -1.069), (2.857, -60.89, -1.061), (2.966, -60.89, -1.062), (3.148, -79.33, 0.9279), (3.039, -79.33, 0.9291), (3.041, -63.86, 0.9372), (3.151, -63.86, 0.936), (3.135, -76.92, 0.9689), (3.061, -76.91, 0.9697), (3.062, -66.39, 0.9752), (3.137, -66.39, 0.9744), (2.961, -92.87, -1.079), (2.852, -92.86, -1.078), (2.854, -77.4, -1.07), (2.963, -77.4, -1.071), (3.146, -95.84, 0.9193), (3.037, -95.83, 0.9205), (3.039, -80.37, 0.9285), (3.148, -80.37, 0.9274), (3.133, -93.42, 0.9603), (3.058, -93.42, 0.9611), (3.06, -82.9, 0.9666), (3.134, -82.9, 0.9658), (2.959, -109.5, -1.088), (2.849, -109.5, -1.086), (2.852, -94.03, -1.078), (2.961, -94.03, -1.08), (3.144, -112.5, 0.9106), (3.034, -112.5, 0.9118), (3.036, -97.0, 0.9198), (3.146, -97.0, 0.9187), (3.13, -110.1, 0.9516), (3.056, -110.1, 0.9524), (3.057, -99.53, 0.9579), (3.132, -99.53, 0.9571), (2.956, -126.0, -1.096), (2.847, -126.0, -1.095), (2.849, -110.5, -1.087), (2.959, -110.5, -1.088), (3.141, -129.0, 0.9019), (3.032, -129.0, 0.9031), (3.034, -113.5, 0.9112), (3.143, -113.5, 0.91), (3.128, -126.6, 0.943), (3.053, -126.6, 0.9438), (3.055, -116.0, 0.9493), (3.129, -116.0, 0.9485), (2.973, -10.09, -1.036), (2.864, -10.09, -1.034), (2.866, 5.378, -1.026), (2.976, 5.374, -1.028), (3.158, -13.06, 0.9626), (3.049, -13.06, 0.9637), (3.051, 2.408, 0.9718), (3.161, 2.405, 0.9706), (3.145, -10.65, 1.004), (3.07, -10.65, 1.004), (3.072, -0.1221, 1.01), (3.146, -0.1246, 1.009), (2.971, -26.6, -1.044), (2.862, -26.6, -1.043), (2.864, -11.13, -1.035), (2.973, -11.13, -1.036), (3.156, -29.57, 0.9539), (3.046, -29.57, 0.9551), (3.049, -14.1, 0.9632), (3.158, -14.1, 0.962), (3.142, -27.16, 0.9949), (3.068, -27.15, 0.9958), (3.069, -16.63, 1.001), (3.144, -16.63, 1.0), (2.969, -43.23, -1.053), (2.859, -43.23, -1.052), (2.861, -27.76, -1.044), (2.971, -27.76, -1.045), (3.153, -46.2, 0.9452), (3.044, -46.2, 0.9464), (3.046, -30.73, 0.9545), (3.156, -30.73, 0.9533), (3.14, -43.79, 0.9862), (3.065, -43.79, 0.9871), (3.067, -33.26, 0.9926), (3.141, -33.26, 0.9918), (2.966, -59.74, -1.062), (2.857, -59.74, -1.06), (2.859, -44.27, -1.052), (2.968, -44.27, -1.054), (3.151, -62.71, 0.9366), (3.042, -62.71, 0.9378), (3.044, -47.24, 0.9459), (3.153, -47.24, 0.9447), (3.137, -60.3, 0.9776), (3.063, -60.29, 0.9784), (3.065, -49.77, 0.9839), (3.139, -49.77, 0.9831), (2.896, 5.298, -1.023), (2.913, 5.016, -0.8334), (2.712, 5.304, -1.021), (2.729, 5.022, -0.8313), (2.856, -260.0, -1.162), (2.874, -260.3, -0.9721), (2.672, -260.0, -1.16), (2.69, -260.3, -0.9701), (3.062, 2.628, 0.7733), (3.079, 2.346, 0.9631), (2.878, 2.634, 0.7753), (2.895, 2.352, 0.9651), (3.023, -262.7, 0.6346), (3.04, -263.0, 0.8243), (2.838, -262.7, 0.6366), (2.856, -263.0, 0.8263), (2.969, -431.5, -1.264), (2.859, -431.5, -1.263), (2.862, -416.0, -1.255), (2.971, -416.1, -1.256), (3.154, -434.5, 0.734), (3.044, -434.5, 0.7352), (3.047, -419.0, 0.7433), (3.156, -419.0, 0.7421), (3.14, -432.1, 0.775), (3.066, -432.1, 0.7758), (3.067, -421.5, 0.7813), (3.142, -421.5, 0.7805), (2.966, -448.0, -1.273), (2.857, -448.0, -1.272), (2.859, -432.6, -1.264), (2.969, -432.6, -1.265), (3.151, -451.0, 0.7253), (3.042, -451.0, 0.7265), (3.044, -435.5, 0.7346), (3.154, -435.5, 0.7334), (3.138, -448.6, 0.7664), (3.063, -448.6, 0.7672), (3.065, -438.1, 0.7727), (3.139, -438.1, 0.7719), (2.964, -464.7, -1.282), (2.855, -464.7, -1.28), (2.857, -449.2, -1.272), (2.966, -449.2, -1.273), (3.149, -467.6, 0.7166), (3.039, -467.6, 0.7178), (3.042, -452.2, 0.7259), (3.151, -452.2, 0.7247), (3.135, -465.2, 0.7577), (3.061, -465.2, 0.7585), (3.062, -454.7, 0.764), (3.137, -454.7, 0.7632), (2.962, -481.2, -1.29), (2.852, -481.2, -1.289), (2.854, -465.7, -1.281), (2.964, -465.7, -1.282), (3.146, -484.1, 0.708), (3.037, -484.1, 0.7092), (3.039, -468.7, 0.7173), (3.149, -468.7, 0.7161), (3.133, -481.7, 0.749), (3.058, -481.7, 0.7498), (3.06, -471.2, 0.7553), (3.134, -471.2, 0.7545), (2.979, -365.3, -1.23), (2.869, -365.2, -1.228), (2.872, -349.8, -1.22), (2.981, -349.8, -1.221), (3.163, -368.2, 0.7686), (3.054, -368.2, 0.7698), (3.056, -352.8, 0.7779), (3.166, -352.8, 0.7767), (3.15, -365.8, 0.8097), (3.076, -365.8, 0.8105), (3.077, -355.3, 0.816), (3.152, -355.3, 0.8152), (2.976, -381.8, -1.238), (2.867, -381.8, -1.237), (2.869, -366.3, -1.229), (2.978, -366.3, -1.23), (3.161, -384.7, 0.76), (3.052, -384.7, 0.7612), (3.054, -369.3, 0.7693), (3.163, -369.3, 0.7681), (3.148, -382.3, 0.801), (3.073, -382.3, 0.8018), (3.075, -371.8, 0.8073), (3.149, -371.8, 0.8065), (2.974, -398.4, -1.247), (2.864, -398.4, -1.246), (2.867, -382.9, -1.238), (2.976, -382.9, -1.239), (3.159, -401.4, 0.7513), (3.049, -401.4, 0.7525), (3.051, -385.9, 0.7606), (3.161, -385.9, 0.7594), (3.145, -398.9, 0.7923), (3.071, -398.9, 0.7931), (3.072, -388.4, 0.7986), (3.147, -388.4, 0.7978), (2.971, -414.9, -1.256), (2.862, -414.9, -1.254), (2.864, -399.4, -1.246), (2.974, -399.4, -1.247), (3.156, -417.9, 0.7427), (3.047, -417.9, 0.7439), (3.049, -402.4, 0.7519), (3.158, -402.4, 0.7507), (3.143, -415.5, 0.7837), (3.068, -415.5, 0.7845), (3.07, -404.9, 0.79), (3.144, -404.9, 0.7892), (2.989, -298.5, -1.195), (2.879, -298.5, -1.193), (2.881, -283.0, -1.185), (2.991, -283.0, -1.187), (3.173, -301.5, 0.8035), (3.064, -301.5, 0.8047), (3.066, -286.0, 0.8128), (3.176, -286.0, 0.8116), (3.16, -299.0, 0.8446), (3.085, -299.0, 0.8454), (3.087, -288.5, 0.8509), (3.161, -288.5, 0.8501), (2.986, -315.0, -1.203), (2.877, -315.0, -1.202), (2.879, -299.5, -1.194), (2.988, -299.5, -1.195), (3.171, -318.0, 0.7949), (3.062, -318.0, 0.7961), (3.064, -302.5, 0.8042), (3.173, -302.5, 0.803), (3.157, -315.6, 0.8359), (3.083, -315.5, 0.8368), (3.085, -305.0, 0.8423), (3.159, -305.0, 0.8414), (2.984, -331.6, -1.212), (2.874, -331.6, -1.211), (2.877, -316.2, -1.203), (2.986, -316.2, -1.204), (3.168, -334.6, 0.7862), (3.059, -334.6, 0.7874), (3.061, -319.1, 0.7955), (3.171, -319.1, 0.7943), (3.155, -332.2, 0.8272), (3.081, -332.2, 0.8281), (3.082, -321.7, 0.8336), (3.157, -321.7, 0.8327), (2.981, -348.1, -1.221), (2.872, -348.1, -1.219), (2.874, -332.7, -1.211), (2.983, -332.7, -1.213), (3.166, -351.1, 0.7776), (3.057, -351.1, 0.7788), (3.059, -335.6, 0.7869), (3.168, -335.6, 0.7857), (3.153, -348.7, 0.8186), (3.078, -348.7, 0.8194), (3.08, -338.2, 0.8249), (3.154, -338.2, 0.8241), (2.998, -232.2, -1.16), (2.889, -232.2, -1.159), (2.891, -216.7, -1.151), (3.001, -216.8, -1.152), (3.183, -235.2, 0.8382), (3.074, -235.2, 0.8394), (3.076, -219.7, 0.8475), (3.185, -219.7, 0.8463), (3.17, -232.8, 0.8792), (3.095, -232.8, 0.88), (3.097, -222.2, 0.8855), (3.171, -222.3, 0.8847), (2.996, -248.7, -1.169), (2.886, -248.7, -1.167), (2.889, -233.3, -1.159), (2.998, -233.3, -1.161), (3.181, -251.7, 0.8296), (3.071, -251.7, 0.8308), (3.074, -236.2, 0.8389), (3.183, -236.2, 0.8377), (3.167, -249.3, 0.8706), (3.093, -249.3, 0.8714), (3.094, -238.8, 0.8769), (3.169, -238.8, 0.8761), (2.993, -265.4, -1.177), (2.884, -265.4, -1.176), (2.886, -249.9, -1.168), (2.996, -249.9, -1.169), (3.178, -268.3, 0.8209), (3.069, -268.3, 0.8221), (3.071, -252.9, 0.8302), (3.181, -252.9, 0.829), (3.165, -265.9, 0.8619), (3.09, -265.9, 0.8627), (3.092, -255.4, 0.8682), (3.166, -255.4, 0.8674), (2.991, -281.9, -1.186), (2.882, -281.9, -1.185), (2.884, -266.4, -1.177), (2.993, -266.4, -1.178), (3.176, -284.8, 0.8122), (3.066, -284.8, 0.8134), (3.069, -269.4, 0.8215), (3.178, -269.4, 0.8203), (3.162, -282.4, 0.8533), (3.088, -282.4, 0.8541), (3.089, -271.9, 0.8596), (3.164, -271.9, 0.8588), (2.921, -216.8, -1.147), (2.938, -217.1, -0.9577), (2.736, -216.8, -1.145), (2.754, -217.1, -0.9557), (2.881, -482.1, -1.286), (2.899, -482.4, -1.096), (2.697, -482.1, -1.284), (2.715, -482.4, -1.094), (3.087, -219.5, 0.649), (3.104, -219.8, 0.8387), (2.903, -219.5, 0.651), (2.92, -219.8, 0.8408), (3.048, -484.8, 0.5102), (3.065, -485.1, 0.7), (2.863, -484.8, 0.5122), (2.881, -485.1, 0.702), (-30.73, -210.7, -1.118), (-30.84, -210.7, -1.117), (-30.84, -195.2, -1.109), (-30.73, -195.2, -1.11), (-30.55, -213.7, 0.8801), (-30.66, -213.7, 0.8813), (-30.66, -198.2, 0.8894), (-30.55, -198.2, 0.8882), (-30.56, -211.2, 0.9212), (-30.64, -211.2, 0.922), (-30.63, -200.7, 0.9275), (-30.56, -200.7, 0.9267), (-30.74, -227.2, -1.127), (-30.84, -227.2, -1.126), (-30.84, -211.7, -1.117), (-30.73, -211.7, -1.119), (-30.55, -230.2, 0.8715), (-30.66, -230.2, 0.8727), (-30.66, -214.7, 0.8808), (-30.55, -214.7, 0.8796), (-30.56, -227.7, 0.9125), (-30.64, -227.7, 0.9133), (-30.64, -217.2, 0.9188), (-30.56, -217.2, 0.918), (-30.74, -243.8, -1.135), (-30.85, -243.8, -1.134), (-30.84, -228.4, -1.126), (-30.74, -228.4, -1.127), (-30.55, -246.8, 0.8628), (-30.66, -246.8, 0.864), (-30.66, -231.3, 0.8721), (-30.55, -231.3, 0.8709), (-30.57, -244.4, 0.9038), (-30.64, -244.4, 0.9046), (-30.64, -233.9, 0.9101), (-30.56, -233.9, 0.9093), (-30.74, -260.3, -1.144), (-30.85, -260.3, -1.143), (-30.85, -244.9, -1.135), (-30.74, -244.9, -1.136), (-30.56, -263.3, 0.8542), (-30.66, -263.3, 0.8554), (-30.66, -247.8, 0.8635), (-30.55, -247.8, 0.8623), (-30.57, -260.9, 0.8952), (-30.64, -260.9, 0.896), (-30.64, -250.4, 0.9015), (-30.57, -250.4, 0.9007), (-30.72, -144.4, -1.083), (-30.83, -144.4, -1.082), (-30.83, -128.9, -1.074), (-30.72, -129.0, -1.075), (-30.54, -147.4, 0.9148), (-30.65, -147.4, 0.916), (-30.65, -131.9, 0.9241), (-30.54, -131.9, 0.9229), (-30.55, -145.0, 0.9558), (-30.63, -145.0, 0.9566), (-30.62, -134.4, 0.9621), (-30.55, -134.5, 0.9613), (-30.73, -160.9, -1.092), (-30.83, -160.9, -1.091), (-30.83, -145.5, -1.083), (-30.72, -145.5, -1.084), (-30.54, -163.9, 0.9062), (-30.65, -163.9, 0.9074), (-30.65, -148.4, 0.9154), (-30.54, -148.4, 0.9142), (-30.55, -161.5, 0.9472), (-30.63, -161.5, 0.948), (-30.63, -151.0, 0.9535), (-30.55, -151.0, 0.9527), (-30.73, -177.6, -1.101), (-30.84, -177.6, -1.1), (-30.83, -162.1, -1.091), (-30.73, -162.1, -1.093), (-30.54, -180.5, 0.8975), (-30.65, -180.5, 0.8987), (-30.65, -165.1, 0.9067), (-30.54, -165.1, 0.9055), (-30.56, -178.1, 0.9385), (-30.63, -178.1, 0.9393), (-30.63, -167.6, 0.9448), (-30.55, -167.6, 0.944), (-30.73, -194.1, -1.109), (-30.84, -194.1, -1.108), (-30.84, -178.6, -1.1), (-30.73, -178.6, -1.101), (-30.55, -197.0, 0.8888), (-30.65, -197.0, 0.89), (-30.65, -181.6, 0.8981), (-30.54, -181.6, 0.8969), (-30.56, -194.6, 0.9299), (-30.63, -194.6, 0.9307), (-30.63, -184.1, 0.9362), (-30.56, -184.1, 0.9354), (-30.71, -77.65, -1.049), (-30.82, -77.65, -1.047), (-30.82, -62.18, -1.039), (-30.71, -62.19, -1.04), (-30.53, -80.62, 0.9497), (-30.64, -80.62, 0.9509), (-30.64, -65.15, 0.959), (-30.53, -65.16, 0.9578), (-30.54, -78.21, 0.9907), (-30.62, -78.21, 0.9916), (-30.61, -67.68, 0.9971), (-30.54, -67.69, 0.9962), (-30.72, -94.16, -1.057), (-30.82, -94.16, -1.056), (-30.82, -78.69, -1.048), (-30.71, -78.69, -1.049), (-30.53, -97.13, 0.9411), (-30.64, -97.13, 0.9423), (-30.64, -81.66, 0.9504), (-30.53, -81.66, 0.9492), (-30.54, -94.72, 0.9821), (-30.62, -94.72, 0.9829), (-30.62, -84.19, 0.9884), (-30.54, -84.19, 0.9876), (-30.72, -110.8, -1.066), (-30.83, -110.8, -1.065), (-30.83, -95.32, -1.057), (-30.72, -95.33, -1.058), (-30.53, -113.8, 0.9324), (-30.64, -113.8, 0.9336), (-30.64, -98.29, 0.9417), (-30.53, -98.3, 0.9405), (-30.55, -111.4, 0.9734), (-30.62, -111.3, 0.9742), (-30.62, -100.8, 0.9797), (-30.55, -100.8, 0.9789), (-30.72, -127.3, -1.074), (-30.83, -127.3, -1.073), (-30.83, -111.8, -1.065), (-30.72, -111.8, -1.066), (-30.54, -130.3, 0.9237), (-30.64, -130.3, 0.9249), (-30.64, -114.8, 0.933), (-30.53, -114.8, 0.9318), (-30.55, -127.9, 0.9648), (-30.62, -127.9, 0.9656), (-30.62, -117.3, 0.9711), (-30.55, -117.3, 0.9703), (-30.7, -11.39, -1.014), (-30.81, -11.38, -1.013), (-30.81, 4.084, -1.005), (-30.7, 4.08, -1.006), (-30.52, -14.36, 0.9844), (-30.63, -14.35, 0.9856), (-30.63, 1.114, 0.9937), (-30.52, 1.11, 0.9925), (-30.53, -11.94, 1.025), (-30.61, -11.94, 1.026), (-30.6, -1.416, 1.032), (-30.53, -1.419, 1.031), (-30.71, -27.9, -1.022), (-30.82, -27.89, -1.021), (-30.81, -12.42, -1.013), (-30.7, -12.43, -1.014), (-30.52, -30.86, 0.9757), (-30.63, -30.86, 0.9769), (-30.63, -15.39, 0.985), (-30.52, -15.4, 0.9838), (-30.53, -28.45, 1.017), (-30.61, -28.45, 1.018), (-30.61, -17.92, 1.023), (-30.53, -17.93, 1.022), (-30.71, -44.53, -1.031), (-30.82, -44.52, -1.03), (-30.82, -29.06, -1.022), (-30.71, -29.06, -1.023), (-30.52, -47.5, 0.967), (-30.63, -47.49, 0.9682), (-30.63, -32.03, 0.9763), (-30.52, -32.03, 0.9751), (-30.54, -45.08, 1.008), (-30.61, -45.08, 1.009), (-30.61, -34.56, 1.014), (-30.54, -34.56, 1.014), (-30.71, -61.03, -1.04), (-30.82, -61.03, -1.039), (-30.82, -45.56, -1.031), (-30.71, -45.57, -1.032), (-30.53, -64.0, 0.9584), (-30.64, -64.0, 0.9596), (-30.63, -48.53, 0.9677), (-30.52, -48.54, 0.9665), (-30.54, -61.59, 0.9994), (-30.61, -61.59, 1.0), (-30.61, -51.06, 1.006), (-30.54, -51.07, 1.005), (-30.78, 4.004, -1.001), (-30.76, 3.722, -0.8115), (-30.97, 4.01, -0.9993), (-30.95, 3.728, -0.8095), (-30.82, -261.3, -1.14), (-30.8, -261.6, -0.9503), (-31.0, -261.3, -1.138), (-30.99, -261.6, -0.9483), (-30.61, 1.334, 0.7952), (-30.6, 1.052, 0.9849), (-30.8, 1.34, 0.7972), (-30.78, 1.058, 0.9869), (-30.65, -264.0, 0.6564), (-30.64, -264.3, 0.8461), (-30.84, -264.0, 0.6584), (-30.82, -264.3, 0.8482), (-30.71, -437.7, -1.245), (-30.82, -437.7, -1.244), (-30.81, -422.2, -1.236), (-30.71, -422.2, -1.237), (-30.52, -440.7, 0.753), (-30.63, -440.7, 0.7542), (-30.63, -425.2, 0.7623), (-30.52, -425.2, 0.7611), (-30.54, -438.3, 0.7941), (-30.61, -438.3, 0.7949), (-30.61, -427.7, 0.8004), (-30.53, -427.7, 0.7996), (-30.71, -454.2, -1.254), (-30.82, -454.2, -1.253), (-30.82, -438.8, -1.245), (-30.71, -438.8, -1.246), (-30.52, -457.2, 0.7444), (-30.63, -457.2, 0.7456), (-30.63, -441.7, 0.7537), (-30.52, -441.7, 0.7525), (-30.54, -454.8, 0.7854), (-30.61, -454.8, 0.7862), (-30.61, -444.3, 0.7917), (-30.54, -444.3, 0.7909), (-30.71, -470.9, -1.263), (-30.82, -470.9, -1.261), (-30.82, -455.4, -1.253), (-30.71, -455.4, -1.254), (-30.53, -473.8, 0.7357), (-30.64, -473.8, 0.7369), (-30.63, -458.4, 0.745), (-30.53, -458.4, 0.7438), (-30.54, -471.4, 0.7767), (-30.62, -471.4, 0.7775), (-30.61, -460.9, 0.783), (-30.54, -460.9, 0.7822), (-30.71, -487.4, -1.271), (-30.82, -487.4, -1.27), (-30.82, -471.9, -1.262), (-30.71, -471.9, -1.263), (-30.53, -490.3, 0.7271), (-30.64, -490.3, 0.7283), (-30.64, -474.9, 0.7364), (-30.53, -474.9, 0.7352), (-30.54, -487.9, 0.7681), (-30.62, -487.9, 0.7689), (-30.62, -477.4, 0.7744), (-30.54, -477.4, 0.7736), (-30.7, -371.5, -1.211), (-30.81, -371.4, -1.209), (-30.8, -356.0, -1.201), (-30.7, -356.0, -1.202), (-30.51, -374.4, 0.7877), (-30.62, -374.4, 0.7889), (-30.62, -358.9, 0.797), (-30.51, -359.0, 0.7958), (-30.53, -372.0, 0.8287), (-30.6, -372.0, 0.8295), (-30.6, -361.5, 0.835), (-30.52, -361.5, 0.8342), (-30.7, -388.0, -1.219), (-30.81, -388.0, -1.218), (-30.81, -372.5, -1.21), (-30.7, -372.5, -1.211), (-30.52, -390.9, 0.7791), (-30.62, -390.9, 0.7803), (-30.62, -375.5, 0.7883), (-30.51, -375.5, 0.7871), (-30.53, -388.5, 0.8201), (-30.6, -388.5, 0.8209), (-30.6, -378.0, 0.8264), (-30.53, -378.0, 0.8256), (-30.7, -404.6, -1.228), (-30.81, -404.6, -1.227), (-30.81, -389.1, -1.219), (-30.7, -389.1, -1.22), (-30.52, -407.6, 0.7704), (-30.63, -407.6, 0.7716), (-30.62, -392.1, 0.7796), (-30.52, -392.1, 0.7785), (-30.53, -405.1, 0.8114), (-30.61, -405.1, 0.8122), (-30.6, -394.6, 0.8177), (-30.53, -394.6, 0.8169), (-30.7, -421.1, -1.236), (-30.81, -421.1, -1.235), (-30.81, -405.6, -1.227), (-30.7, -405.6, -1.228), (-30.52, -424.1, 0.7617), (-30.63, -424.1, 0.7629), (-30.63, -408.6, 0.771), (-30.52, -408.6, 0.7698), (-30.53, -421.7, 0.8028), (-30.61, -421.7, 0.8036), (-30.61, -411.1, 0.8091), (-30.53, -411.1, 0.8083), (-30.69, -304.7, -1.176), (-30.8, -304.7, -1.174), (-30.79, -289.2, -1.166), (-30.69, -289.2, -1.168), (-30.5, -307.7, 0.8226), (-30.61, -307.7, 0.8238), (-30.61, -292.2, 0.8319), (-30.5, -292.2, 0.8307), (-30.52, -305.2, 0.8636), (-30.59, -305.2, 0.8645), (-30.59, -294.7, 0.87), (-30.51, -294.7, 0.8691), (-30.69, -321.2, -1.184), (-30.8, -321.2, -1.183), (-30.8, -305.7, -1.175), (-30.69, -305.7, -1.176), (-30.51, -324.2, 0.814), (-30.61, -324.2, 0.8152), (-30.61, -308.7, 0.8233), (-30.5, -308.7, 0.8221), (-30.52, -321.7, 0.855), (-30.59, -321.7, 0.8558), (-30.59, -311.2, 0.8613), (-30.52, -311.2, 0.8605), (-30.69, -337.8, -1.193), (-30.8, -337.8, -1.192), (-30.8, -322.4, -1.184), (-30.69, -322.4, -1.185), (-30.51, -340.8, 0.8053), (-30.62, -340.8, 0.8065), (-30.61, -325.3, 0.8146), (-30.51, -325.3, 0.8134), (-30.52, -338.4, 0.8463), (-30.6, -338.4, 0.8471), (-30.59, -327.9, 0.8526), (-30.52, -327.9, 0.8518), (-30.7, -354.3, -1.202), (-30.8, -354.3, -1.2), (-30.8, -338.9, -1.192), (-30.69, -338.9, -1.193), (-30.51, -357.3, 0.7966), (-30.62, -357.3, 0.7978), (-30.62, -341.8, 0.8059), (-30.51, -341.8, 0.8047), (-30.52, -354.9, 0.8377), (-30.6, -354.9, 0.8385), (-30.6, -344.4, 0.844), (-30.52, -344.4, 0.8432), (-30.68, -238.4, -1.141), (-30.79, -238.4, -1.14), (-30.78, -222.9, -1.132), (-30.68, -223.0, -1.133), (-30.49, -241.4, 0.8573), (-30.6, -241.4, 0.8585), (-30.6, -225.9, 0.8666), (-30.49, -225.9, 0.8654), (-30.51, -239.0, 0.8983), (-30.58, -239.0, 0.8991), (-30.58, -228.4, 0.9046), (-30.5, -228.5, 0.9038), (-30.68, -254.9, -1.15), (-30.79, -254.9, -1.148), (-30.79, -239.5, -1.14), (-30.68, -239.5, -1.141), (-30.5, -257.9, 0.8486), (-30.6, -257.9, 0.8498), (-30.6, -242.4, 0.8579), (-30.49, -242.4, 0.8567), (-30.51, -255.5, 0.8897), (-30.58, -255.5, 0.8905), (-30.58, -245.0, 0.896), (-30.51, -245.0, 0.8952), (-30.68, -271.6, -1.158), (-30.79, -271.6, -1.157), (-30.79, -256.1, -1.149), (-30.68, -256.1, -1.15), (-30.5, -274.5, 0.8399), (-30.61, -274.5, 0.8411), (-30.61, -259.1, 0.8492), (-30.5, -259.1, 0.848), (-30.51, -272.1, 0.881), (-30.59, -272.1, 0.8818), (-30.58, -261.6, 0.8873), (-30.51, -261.6, 0.8865), (-30.69, -288.1, -1.167), (-30.79, -288.1, -1.166), (-30.79, -272.6, -1.158), (-30.68, -272.6, -1.159), (-30.5, -291.0, 0.8313), (-30.61, -291.0, 0.8325), (-30.61, -275.6, 0.8406), (-30.5, -275.6, 0.8394), (-30.51, -288.6, 0.8723), (-30.59, -288.6, 0.8731), (-30.59, -278.1, 0.8787), (-30.51, -278.1, 0.8778), (-30.76, -223.0, -1.128), (-30.74, -223.3, -0.9386), (-30.94, -223.0, -1.126), (-30.92, -223.3, -0.9366), (-30.79, -488.3, -1.267), (-30.78, -488.6, -1.077), (-30.98, -488.3, -1.265), (-30.96, -488.6, -1.075), (-30.59, -225.7, 0.6681), (-30.57, -226.0, 0.8578), (-30.77, -225.7, 0.6701), (-30.76, -226.0, 0.8598), (-30.63, -491.0, 0.5293), (-30.61, -491.3, 0.7191), (-30.81, -491.0, 0.5313), (-30.8, -491.3, 0.7211), (0.4234, 1.0, -1.0), (0.4234, -1.0, -1.0), (-0.4234, -1.0, -1.0), (-0.4234, 1.0, -1.0), (0.4234, 1.0, 1.0), (0.4234, -1.0, 1.0), (-0.4234, -1.0, 1.0), (-0.4234, 1.0, 1.0), (0.2881, 0.6805, 1.04), (0.2881, -0.6805, 1.04), (-0.2881, -0.6805, 1.04), (-0.2881, 0.6805, 1.04), (1.327, 1.0, -1.0), (1.327, -1.0, -1.0), (0.4803, -1.0, -1.0), (0.4803, 1.0, -1.0), (1.327, 1.0, 1.0), (1.327, -1.0, 1.0), (0.4803, -1.0, 1.0), (0.4803, 1.0, 1.0), (1.192, 0.6805, 1.04), (1.192, -0.6805, 1.04), (0.6156, -0.6805, 1.04), (0.6156, 0.6805, 1.04), (2.238, 1.0, -1.0), (2.238, -1.0, -1.0), (1.391, -1.0, -1.0), (1.391, 1.0, -1.0), (2.238, 1.0, 1.0), (2.238, -1.0, 1.0), (1.391, -1.0, 1.0), (1.391, 1.0, 1.0), (2.102, 0.6805, 1.04), (2.102, -0.6805, 1.04), (1.526, -0.6805, 1.04), (1.526, 0.6805, 1.04), (3.141, 1.0, -1.0), (3.141, -1.0, -1.0), (2.294, -1.0, -1.0), (2.294, 1.0, -1.0), (3.141, 1.0, 1.0), (3.141, -1.0, 1.0), (2.294, -1.0, 1.0), (2.294, 1.0, 1.0), (3.006, 0.6805, 1.04), (3.006, -0.6805, 1.04), (2.43, -0.6805, 1.04), (2.43, 0.6805, 1.04), (-3.204, 1.0, -1.0), (-3.204, -1.0, -1.0), (-4.051, -1.0, -1.0), (-4.051, 1.0, -1.0), (-3.204, 1.0, 1.0), (-3.204, -1.0, 1.0), (-4.051, -1.0, 1.0), (-4.051, 1.0, 1.0), (-3.34, 0.6805, 1.04), (-3.34, -0.6805, 1.04), (-3.916, -0.6805, 1.04), (-3.916, 0.6805, 1.04), (-2.301, 1.0, -1.0), (-2.301, -1.0, -1.0), (-3.147, -1.0, -1.0), (-3.147, 1.0, -1.0), (-2.301, 1.0, 1.0), (-2.301, -1.0, 1.0), (-3.147, -1.0, 1.0), (-3.147, 1.0, 1.0), (-2.436, 0.6805, 1.04), (-2.436, -0.6805, 1.04), (-3.012, -0.6805, 1.04), (-3.012, 0.6805, 1.04), (-1.39, 1.0, -1.0), (-1.39, -1.0, -1.0), (-2.237, -1.0, -1.0), (-2.237, 1.0, -1.0), (-1.39, 1.0, 1.0), (-1.39, -1.0, 1.0), (-2.237, -1.0, 1.0), (-2.237, 1.0, 1.0), (-1.525, 0.6805, 1.04), (-1.525, -0.6805, 1.04), (-2.102, -0.6805, 1.04), (-2.102, 0.6805, 1.04), (-0.4865, 1.0, -1.0), (-0.4865, -1.0, -1.0), (-1.333, -1.0, -1.0), (-1.333, 1.0, -1.0), (-0.4865, 1.0, 1.0), (-0.4865, -1.0, 1.0), (-1.333, -1.0, 1.0), (-1.333, 1.0, 1.0), (-0.6217, 0.6805, 1.04), (-0.6217, -0.6805, 1.04), (-1.198, -0.6805, 1.04), (-1.198, 0.6805, 1.04), (-6.859, 1.0, -1.0), (-6.859, -1.0, -1.0), (-7.706, -1.0, -1.0), (-7.706, 1.0, -1.0), (-6.859, 1.0, 1.0), (-6.859, -1.0, 1.0), (-7.706, -1.0, 1.0), (-7.706, 1.0, 1.0), (-6.995, 0.6805, 1.04), (-6.995, -0.6805, 1.04), (-7.571, -0.6805, 1.04), (-7.571, 0.6805, 1.04), (-5.956, 1.0, -1.0), (-5.956, -1.0, -1.0), (-6.802, -1.0, -1.0), (-6.802, 1.0, -1.0), (-5.956, 1.0, 1.0), (-5.956, -1.0, 1.0), (-6.802, -1.0, 1.0), (-6.802, 1.0, 1.0), (-6.091, 0.6805, 1.04), (-6.091, -0.6805, 1.04), (-6.667, -0.6805, 1.04), (-6.667, 0.6805, 1.04), (-5.045, 1.0, -1.0), (-5.045, -1.0, -1.0), (-5.892, -1.0, -1.0), (-5.892, 1.0, -1.0), (-5.045, 1.0, 1.0), (-5.045, -1.0, 1.0), (-5.892, -1.0, 1.0), (-5.892, 1.0, 1.0), (-5.18, 0.6805, 1.04), (-5.18, -0.6805, 1.04), (-5.757, -0.6805, 1.04), (-5.757, 0.6805, 1.04), (-4.141, 1.0, -1.0), (-4.141, -1.0, -1.0), (-4.988, -1.0, -1.0), (-4.988, 1.0, -1.0), (-4.141, 1.0, 1.0), (-4.141, -1.0, 1.0), (-4.988, -1.0, 1.0), (-4.988, 1.0, 1.0), (-4.277, 0.6805, 1.04), (-4.277, -0.6805, 1.04), (-4.853, -0.6805, 1.04), (-4.853, 0.6805, 1.04), (-10.49, 1.0, -1.0), (-10.49, -1.0, -1.0), (-11.33, -1.0, -1.0), (-11.33, 1.0, -1.0), (-10.49, 1.0, 1.0), (-10.49, -1.0, 1.0), (-11.33, -1.0, 1.0), (-11.33, 1.0, 1.0), (-10.62, 0.6805, 1.04), (-10.62, -0.6805, 1.04), (-11.2, -0.6805, 1.04), (-11.2, 0.6805, 1.04), (-9.583, 1.0, -1.0), (-9.583, -1.0, -1.0), (-10.43, -1.0, -1.0), (-10.43, 1.0, -1.0), (-9.583, 1.0, 1.0), (-9.583, -1.0, 1.0), (-10.43, -1.0, 1.0), (-10.43, 1.0, 1.0), (-9.719, 0.6805, 1.04), (-9.719, -0.6805, 1.04), (-10.29, -0.6805, 1.04), (-10.29, 0.6805, 1.04), (-8.673, 1.0, -1.0), (-8.673, -1.0, -1.0), (-9.52, -1.0, -1.0), (-9.52, 1.0, -1.0), (-8.673, 1.0, 1.0), (-8.673, -1.0, 1.0), (-9.52, -1.0, 1.0), (-9.52, 1.0, 1.0), (-8.808, 0.6805, 1.04), (-8.808, -0.6805, 1.04), (-9.384, -0.6805, 1.04), (-9.384, 0.6805, 1.04), (-7.769, 1.0, -1.0), (-7.769, -1.0, -1.0), (-8.616, -1.0, -1.0), (-8.616, 1.0, -1.0), (-7.769, 1.0, 1.0), (-7.769, -1.0, 1.0), (-8.616, -1.0, 1.0), (-8.616, 1.0, 1.0), (-7.904, 0.6805, 1.04), (-7.904, -0.6805, 1.04), (-8.481, -0.6805, 1.04), (-8.481, 0.6805, 1.04), (-11.33, -0.4693, -0.9964), (-11.33, -0.4693, -0.8065), (-11.33, -3.836, -0.9964), (-11.33, -3.836, -0.8065), (3.195, -0.4693, -0.9964), (3.195, -0.4693, -0.8065), (3.195, -3.836, -0.9964), (3.195, -3.836, -0.8065), (-11.33, -0.4693, 0.8017), (-11.33, -0.4693, 0.9916), (-11.33, -3.836, 0.8017), (-11.33, -3.836, 0.9916), (3.195, -0.4693, 0.8017), (3.195, -0.4693, 0.9916), (3.195, -3.836, 0.8017), (3.195, -3.836, 0.9916)], [], [(0, 1, 2, 3), (6, 5, 9, 10), (0, 4, 5, 1), (1, 5, 6, 2), (2, 6, 7, 3), (4, 0, 3, 7), (8, 11, 10, 9), (5, 4, 8, 9), (7, 6, 10, 11), (4, 7, 11, 8), (12, 13, 14, 15), (18, 17, 21, 22), (12, 16, 17, 13), (13, 17, 18, 14), (14, 18, 19, 15), (16, 12, 15, 19), (20, 23, 22, 21), (17, 16, 20, 21), (19, 18, 22, 23), (16, 19, 23, 20), (24, 25, 26, 27), (30, 29, 33, 34), (24, 28, 29, 25), (25, 29, 30, 26), (26, 30, 31, 27), (28, 24, 27, 31), (32, 35, 34, 33), (29, 28, 32, 33), (31, 30, 34, 35), (28, 31, 35, 32), (36, 37, 38, 39), (42, 41, 45, 46), (36, 40, 41, 37), (37, 41, 42, 38), (38, 42, 43, 39), (40, 36, 39, 43), (44, 47, 46, 45), (41, 40, 44, 45), (43, 42, 46, 47), (40, 43, 47, 44), (48, 49, 50, 51), (54, 53, 57, 58), (48, 52, 53, 49), (49, 53, 54, 50), (50, 54, 55, 51), (52, 48, 51, 55), (56, 59, 58, 57), (53, 52, 56, 57), (55, 54, 58, 59), (52, 55, 59, 56), (60, 61, 62, 63), (66, 65, 69, 70), (60, 64, 65, 61), (61, 65, 66, 62), (62, 66, 67, 63), (64, 60, 63, 67), (68, 71, 70, 69), (65, 64, 68, 69), (67, 66, 70, 71), (64, 67, 71, 68), (72, 73, 74, 75), (78, 77, 81, 82), (72, 76, 77, 73), (73, 77, 78, 74), (74, 78, 79, 75), (76, 72, 75, 79), (80, 83, 82, 81), (77, 76, 80, 81), (79, 78, 82, 83), (76, 79, 83, 80), (84, 85, 86, 87), (90, 89, 93, 94), (84, 88, 89, 85), (85, 89, 90, 86), (86, 90, 91, 87), (88, 84, 87, 91), (92, 95, 94, 93), (89, 88, 92, 93), (91, 90, 94, 95), (88, 91, 95, 92), (96, 97, 98, 99), (102, 101, 105, 106), (96, 100, 101, 97), (97, 101, 102, 98), (98, 102, 103, 99), (100, 96, 99, 103), (104, 107, 106, 105), (101, 100, 104, 105), (103, 102, 106, 107), (100, 103, 107, 104), (108, 109, 110, 111), (114, 113, 117, 118), (108, 112, 113, 109), (109, 113, 114, 110), (110, 114, 115, 111), (112, 108, 111, 115), (116, 119, 118, 117), (113, 112, 116, 117), (115, 114, 118, 119), (112, 115, 119, 116), (120, 121, 122, 123), (126, 125, 129, 130), (120, 124, 125, 121), (121, 125, 126, 122), (122, 126, 127, 123), (124, 120, 123, 127), (128, 131, 130, 129), (125, 124, 128, 129), (127, 126, 130, 131), (124, 127, 131, 128), (132, 133, 134, 135), (138, 137, 141, 142), (132, 136, 137, 133), (133, 137, 138, 134), (134, 138, 139, 135), (136, 132, 135, 139), (140, 143, 142, 141), (137, 136, 140, 141), (139, 138, 142, 143), (136, 139, 143, 140), (144, 145, 146, 147), (150, 149, 153, 154), (144, 148, 149, 145), (145, 149, 150, 146), (146, 150, 151, 147), (148, 144, 147, 151), (152, 155, 154, 153), (149, 148, 152, 153), (151, 150, 154, 155), (148, 151, 155, 152), (156, 157, 158, 159), (162, 161, 165, 166), (156, 160, 161, 157), (157, 161, 162, 158), (158, 162, 163, 159), (160, 156, 159, 163), (164, 167, 166, 165), (161, 160, 164, 165), (163, 162, 166, 167), (160, 163, 167, 164), (168, 169, 170, 171), (174, 173, 177, 178), (168, 172, 173, 169), (169, 173, 174, 170), (170, 174, 175, 171), (172, 168, 171, 175), (176, 179, 178, 177), (173, 172, 176, 177), (175, 174, 178, 179), (172, 175, 179, 176), (180, 181, 182, 183), (186, 185, 189, 190), (180, 184, 185, 181), (181, 185, 186, 182), (182, 186, 187, 183), (184, 180, 183, 187), (188, 191, 190, 189), (185, 184, 188, 189), (187, 186, 190, 191), (184, 187, 191, 188), (192, 193, 195, 194), (194, 195, 199, 198), (198, 199, 197, 196), (196, 197, 193, 192), (194, 198, 196, 192), (199, 195, 193, 197), (200, 201, 203, 202), (202, 203, 207, 206), (206, 207, 205, 204), (204, 205, 201, 200), (202, 206, 204, 200), (207, 203, 201, 205), (208, 209, 210, 211), (214, 213, 217, 218), (208, 212, 213, 209), (209, 213, 214, 210), (210, 214, 215, 211), (212, 208, 211, 215), (216, 219, 218, 217), (213, 212, 216, 217), (215, 214, 218, 219), (212, 215, 219, 216), (220, 221, 222, 223), (226, 225, 229, 230), (220, 224, 225, 221), (221, 225, 226, 222), (222, 226, 227, 223), (224, 220, 223, 227), (228, 231, 230, 229), (225, 224, 228, 229), (227, 226, 230, 231), (224, 227, 231, 228), (232, 233, 234, 235), (238, 237, 241, 242), (232, 236, 237, 233), (233, 237, 238, 234), (234, 238, 239, 235), (236, 232, 235, 239), (240, 243, 242, 241), (237, 236, 240, 241), (239, 238, 242, 243), (236, 239, 243, 240), (244, 245, 246, 247), (250, 249, 253, 254), (244, 248, 249, 245), (245, 249, 250, 246), (246, 250, 251, 247), (248, 244, 247, 251), (252, 255, 254, 253), (249, 248, 252, 253), (251, 250, 254, 255), (248, 251, 255, 252), (256, 257, 258, 259), (262, 261, 265, 266), (256, 260, 261, 257), (257, 261, 262, 258), (258, 262, 263, 259), (260, 256, 259, 263), (264, 267, 266, 265), (261, 260, 264, 265), (263, 262, 266, 267), (260, 263, 267, 264), (268, 269, 270, 271), (274, 273, 277, 278), (268, 272, 273, 269), (269, 273, 274, 270), (270, 274, 275, 271), (272, 268, 271, 275), (276, 279, 278, 277), (273, 272, 276, 277), (275, 274, 278, 279), (272, 275, 279, 276), (280, 281, 282, 283), (286, 285, 289, 290), (280, 284, 285, 281), (281, 285, 286, 282), (282, 286, 287, 283), (284, 280, 283, 287), (288, 291, 290, 289), (285, 284, 288, 289), (287, 286, 290, 291), (284, 287, 291, 288), (292, 293, 294, 295), (298, 297, 301, 302), (292, 296, 297, 293), (293, 297, 298, 294), (294, 298, 299, 295), (296, 292, 295, 299), (300, 303, 302, 301), (297, 296, 300, 301), (299, 298, 302, 303), (296, 299, 303, 300), (304, 305, 306, 307), (310, 309, 313, 314), (304, 308, 309, 305), (305, 309, 310, 306), (306, 310, 311, 307), (308, 304, 307, 311), (312, 315, 314, 313), (309, 308, 312, 313), (311, 310, 314, 315), (308, 311, 315, 312), (316, 317, 318, 319), (322, 321, 325, 326), (316, 320, 321, 317), (317, 321, 322, 318), (318, 322, 323, 319), (320, 316, 319, 323), (324, 327, 326, 325), (321, 320, 324, 325), (323, 322, 326, 327), (320, 323, 327, 324), (328, 329, 330, 331), (334, 333, 337, 338), (328, 332, 333, 329), (329, 333, 334, 330), (330, 334, 335, 331), (332, 328, 331, 335), (336, 339, 338, 337), (333, 332, 336, 337), (335, 334, 338, 339), (332, 335, 339, 336), (340, 341, 342, 343), (346, 345, 349, 350), (340, 344, 345, 341), (341, 345, 346, 342), (342, 346, 347, 343), (344, 340, 343, 347), (348, 351, 350, 349), (345, 344, 348, 349), (347, 346, 350, 351), (344, 347, 351, 348), (352, 353, 354, 355), (358, 357, 361, 362), (352, 356, 357, 353), (353, 357, 358, 354), (354, 358, 359, 355), (356, 352, 355, 359), (360, 363, 362, 361), (357, 356, 360, 361), (359, 358, 362, 363), (356, 359, 363, 360), (364, 365, 366, 367), (370, 369, 373, 374), (364, 368, 369, 365), (365, 369, 370, 366), (366, 370, 371, 367), (368, 364, 367, 371), (372, 375, 374, 373), (369, 368, 372, 373), (371, 370, 374, 375), (368, 371, 375, 372), (376, 377, 378, 379), (382, 381, 385, 386), (376, 380, 381, 377), (377, 381, 382, 378), (378, 382, 383, 379), (380, 376, 379, 383), (384, 387, 386, 385), (381, 380, 384, 385), (383, 382, 386, 387), (380, 383, 387, 384), (388, 389, 390, 391), (394, 393, 397, 398), (388, 392, 393, 389), (389, 393, 394, 390), (390, 394, 395, 391), (392, 388, 391, 395), (396, 399, 398, 397), (393, 392, 396, 397), (395, 394, 398, 399), (392, 395, 399, 396), (400, 401, 403, 402), (402, 403, 407, 406), (406, 407, 405, 404), (404, 405, 401, 400), (402, 406, 404, 400), (407, 403, 401, 405), (408, 409, 411, 410), (410, 411, 415, 414), (414, 415, 413, 412), (412, 413, 409, 408), (410, 414, 412, 408), (415, 411, 409, 413), (416, 417, 418, 419), (422, 421, 425, 426), (416, 420, 421, 417), (417, 421, 422, 418), (418, 422, 423, 419), (420, 416, 419, 423), (424, 427, 426, 425), (421, 420, 424, 425), (423, 422, 426, 427), (420, 423, 427, 424), (428, 429, 430, 431), (434, 433, 437, 438), (428, 432, 433, 429), (429, 433, 434, 430), (430, 434, 435, 431), (432, 428, 431, 435), (436, 439, 438, 437), (433, 432, 436, 437), (435, 434, 438, 439), (432, 435, 439, 436), (440, 441, 442, 443), (446, 445, 449, 450), (440, 444, 445, 441), (441, 445, 446, 442), (442, 446, 447, 443), (444, 440, 443, 447), (448, 451, 450, 449), (445, 444, 448, 449), (447, 446, 450, 451), (444, 447, 451, 448), (452, 453, 454, 455), (458, 457, 461, 462), (452, 456, 457, 453), (453, 457, 458, 454), (454, 458, 459, 455), (456, 452, 455, 459), (460, 463, 462, 461), (457, 456, 460, 461), (459, 458, 462, 463), (456, 459, 463, 460), (464, 465, 466, 467), (470, 469, 473, 474), (464, 468, 469, 465), (465, 469, 470, 466), (466, 470, 471, 467), (468, 464, 467, 471), (472, 475, 474, 473), (469, 468, 472, 473), (471, 470, 474, 475), (468, 471, 475, 472), (476, 477, 478, 479), (482, 481, 485, 486), (476, 480, 481, 477), (477, 481, 482, 478), (478, 482, 483, 479), (480, 476, 479, 483), (484, 487, 486, 485), (481, 480, 484, 485), (483, 482, 486, 487), (480, 483, 487, 484), (488, 489, 490, 491), (494, 493, 497, 498), (488, 492, 493, 489), (489, 493, 494, 490), (490, 494, 495, 491), (492, 488, 491, 495), (496, 499, 498, 497), (493, 492, 496, 497), (495, 494, 498, 499), (492, 495, 499, 496), (500, 501, 502, 503), (506, 505, 509, 510), (500, 504, 505, 501), (501, 505, 506, 502), (502, 506, 507, 503), (504, 500, 503, 507), (508, 511, 510, 509), (505, 504, 508, 509), (507, 506, 510, 511), (504, 507, 511, 508), (512, 513, 514, 515), (518, 517, 521, 522), (512, 516, 517, 513), (513, 517, 518, 514), (514, 518, 519, 515), (516, 512, 515, 519), (520, 523, 522, 521), (517, 516, 520, 521), (519, 518, 522, 523), (516, 519, 523, 520), (524, 525, 526, 527), (530, 529, 533, 534), (524, 528, 529, 525), (525, 529, 530, 526), (526, 530, 531, 527), (528, 524, 527, 531), (532, 535, 534, 533), (529, 528, 532, 533), (531, 530, 534, 535), (528, 531, 535, 532), (536, 537, 538, 539), (542, 541, 545, 546), (536, 540, 541, 537), (537, 541, 542, 538), (538, 542, 543, 539), (540, 536, 539, 543), (544, 547, 546, 545), (541, 540, 544, 545), (543, 542, 546, 547), (540, 543, 547, 544), (548, 549, 550, 551), (554, 553, 557, 558), (548, 552, 553, 549), (549, 553, 554, 550), (550, 554, 555, 551), (552, 548, 551, 555), (556, 559, 558, 557), (553, 552, 556, 557), (555, 554, 558, 559), (552, 555, 559, 556), (560, 561, 562, 563), (566, 565, 569, 570), (560, 564, 565, 561), (561, 565, 566, 562), (562, 566, 567, 563), (564, 560, 563, 567), (568, 571, 570, 569), (565, 564, 568, 569), (567, 566, 570, 571), (564, 567, 571, 568), (572, 573, 574, 575), (578, 577, 581, 582), (572, 576, 577, 573), (573, 577, 578, 574), (574, 578, 579, 575), (576, 572, 575, 579), (580, 583, 582, 581), (577, 576, 580, 581), (579, 578, 582, 583), (576, 579, 583, 580), (584, 585, 586, 587), (590, 589, 593, 594), (584, 588, 589, 585), (585, 589, 590, 586), (586, 590, 591, 587), (588, 584, 587, 591), (592, 595, 594, 593), (589, 588, 592, 593), (591, 590, 594, 595), (588, 591, 595, 592), (596, 597, 598, 599), (602, 601, 605, 606), (596, 600, 601, 597), (597, 601, 602, 598), (598, 602, 603, 599), (600, 596, 599, 603), (604, 607, 606, 605), (601, 600, 604, 605), (603, 602, 606, 607), (600, 603, 607, 604), (608, 609, 611, 610), (610, 611, 615, 614), (614, 615, 613, 612), (612, 613, 609, 608), (610, 614, 612, 608), (615, 611, 609, 613), (616, 617, 619, 618), (618, 619, 623, 622), (622, 623, 621, 620), (620, 621, 617, 616), (618, 622, 620, 616), (623, 619, 617, 621), (624, 625, 626, 627), (630, 629, 633, 634), (624, 628, 629, 625), (625, 629, 630, 626), (626, 630, 631, 627), (628, 624, 627, 631), (632, 635, 634, 633), (629, 628, 632, 633), (631, 630, 634, 635), (628, 631, 635, 632), (636, 637, 638, 639), (642, 641, 645, 646), (636, 640, 641, 637), (637, 641, 642, 638), (638, 642, 643, 639), (640, 636, 639, 643), (644, 647, 646, 645), (641, 640, 644, 645), (643, 642, 646, 647), (640, 643, 647, 644), (648, 649, 650, 651), (654, 653, 657, 658), (648, 652, 653, 649), (649, 653, 654, 650), (650, 654, 655, 651), (652, 648, 651, 655), (656, 659, 658, 657), (653, 652, 656, 657), (655, 654, 658, 659), (652, 655, 659, 656), (660, 661, 662, 663), (666, 665, 669, 670), (660, 664, 665, 661), (661, 665, 666, 662), (662, 666, 667, 663), (664, 660, 663, 667), (668, 671, 670, 669), (665, 664, 668, 669), (667, 666, 670, 671), (664, 667, 671, 668), (672, 673, 674, 675), (678, 677, 681, 682), (672, 676, 677, 673), (673, 677, 678, 674), (674, 678, 679, 675), (676, 672, 675, 679), (680, 683, 682, 681), (677, 676, 680, 681), (679, 678, 682, 683), (676, 679, 683, 680), (684, 685, 686, 687), (690, 689, 693, 694), (684, 688, 689, 685), (685, 689, 690, 686), (686, 690, 691, 687), (688, 684, 687, 691), (692, 695, 694, 693), (689, 688, 692, 693), (691, 690, 694, 695), (688, 691, 695, 692), (696, 697, 698, 699), (702, 701, 705, 706), (696, 700, 701, 697), (697, 701, 702, 698), (698, 702, 703, 699), (700, 696, 699, 703), (704, 707, 706, 705), (701, 700, 704, 705), (703, 702, 706, 707), (700, 703, 707, 704), (708, 709, 710, 711), (714, 713, 717, 718), (708, 712, 713, 709), (709, 713, 714, 710), (710, 714, 715, 711), (712, 708, 711, 715), (716, 719, 718, 717), (713, 712, 716, 717), (715, 714, 718, 719), (712, 715, 719, 716), (720, 721, 722, 723), (726, 725, 729, 730), (720, 724, 725, 721), (721, 725, 726, 722), (722, 726, 727, 723), (724, 720, 723, 727), (728, 731, 730, 729), (725, 724, 728, 729), (727, 726, 730, 731), (724, 727, 731, 728), (732, 733, 734, 735), (738, 737, 741, 742), (732, 736, 737, 733), (733, 737, 738, 734), (734, 738, 739, 735), (736, 732, 735, 739), (740, 743, 742, 741), (737, 736, 740, 741), (739, 738, 742, 743), (736, 739, 743, 740), (744, 745, 746, 747), (750, 749, 753, 754), (744, 748, 749, 745), (745, 749, 750, 746), (746, 750, 751, 747), (748, 744, 747, 751), (752, 755, 754, 753), (749, 748, 752, 753), (751, 750, 754, 755), (748, 751, 755, 752), (756, 757, 758, 759), (762, 761, 765, 766), (756, 760, 761, 757), (757, 761, 762, 758), (758, 762, 763, 759), (760, 756, 759, 763), (764, 767, 766, 765), (761, 760, 764, 765), (763, 762, 766, 767), (760, 763, 767, 764), (768, 769, 770, 771), (774, 773, 777, 778), (768, 772, 773, 769), (769, 773, 774, 770), (770, 774, 775, 771), (772, 768, 771, 775), (776, 779, 778, 777), (773, 772, 776, 777), (775, 774, 778, 779), (772, 775, 779, 776), (780, 781, 782, 783), (786, 785, 789, 790), (780, 784, 785, 781), (781, 785, 786, 782), (782, 786, 787, 783), (784, 780, 783, 787), (788, 791, 790, 789), (785, 784, 788, 789), (787, 786, 790, 791), (784, 787, 791, 788), (792, 793, 794, 795), (798, 797, 801, 802), (792, 796, 797, 793), (793, 797, 798, 794), (794, 798, 799, 795), (796, 792, 795, 799), (800, 803, 802, 801), (797, 796, 800, 801), (799, 798, 802, 803), (796, 799, 803, 800), (804, 805, 806, 807), (810, 809, 813, 814), (804, 808, 809, 805), (805, 809, 810, 806), (806, 810, 811, 807), (808, 804, 807, 811), (812, 815, 814, 813), (809, 808, 812, 813), (811, 810, 814, 815), (808, 811, 815, 812), (816, 817, 819, 818), (818, 819, 823, 822), (822, 823, 821, 820), (820, 821, 817, 816), (818, 822, 820, 816), (823, 819, 817, 821), (824, 825, 827, 826), (826, 827, 831, 830), (830, 831, 829, 828), (828, 829, 825, 824), (826, 830, 828, 824), (831, 827, 825, 829), (832, 833, 834, 835), (838, 837, 841, 842), (832, 836, 837, 833), (833, 837, 838, 834), (834, 838, 839, 835), (836, 832, 835, 839), (840, 843, 842, 841), (837, 836, 840, 841), (839, 838, 842, 843), (836, 839, 843, 840), (844, 845, 846, 847), (850, 849, 853, 854), (844, 848, 849, 845), (845, 849, 850, 846), (846, 850, 851, 847), (848, 844, 847, 851), (852, 855, 854, 853), (849, 848, 852, 853), (851, 850, 854, 855), (848, 851, 855, 852), (856, 857, 858, 859), (862, 861, 865, 866), (856, 860, 861, 857), (857, 861, 862, 858), (858, 862, 863, 859), (860, 856, 859, 863), (864, 867, 866, 865), (861, 860, 864, 865), (863, 862, 866, 867), (860, 863, 867, 864), (868, 869, 870, 871), (874, 873, 877, 878), (868, 872, 873, 869), (869, 873, 874, 870), (870, 874, 875, 871), (872, 868, 871, 875), (876, 879, 878, 877), (873, 872, 876, 877), (875, 874, 878, 879), (872, 875, 879, 876), (880, 881, 882, 883), (886, 885, 889, 890), (880, 884, 885, 881), (881, 885, 886, 882), (882, 886, 887, 883), (884, 880, 883, 887), (888, 891, 890, 889), (885, 884, 888, 889), (887, 886, 890, 891), (884, 887, 891, 888), (892, 893, 894, 895), (898, 897, 901, 902), (892, 896, 897, 893), (893, 897, 898, 894), (894, 898, 899, 895), (896, 892, 895, 899), (900, 903, 902, 901), (897, 896, 900, 901), (899, 898, 902, 903), (896, 899, 903, 900), (904, 905, 906, 907), (910, 909, 913, 914), (904, 908, 909, 905), (905, 909, 910, 906), (906, 910, 911, 907), (908, 904, 907, 911), (912, 915, 914, 913), (909, 908, 912, 913), (911, 910, 914, 915), (908, 911, 915, 912), (916, 917, 918, 919), (922, 921, 925, 926), (916, 920, 921, 917), (917, 921, 922, 918), (918, 922, 923, 919), (920, 916, 919, 923), (924, 927, 926, 925), (921, 920, 924, 925), (923, 922, 926, 927), (920, 923, 927, 924), (928, 929, 930, 931), (934, 933, 937, 938), (928, 932, 933, 929), (929, 933, 934, 930), (930, 934, 935, 931), (932, 928, 931, 935), (936, 939, 938, 937), (933, 932, 936, 937), (935, 934, 938, 939), (932, 935, 939, 936), (940, 941, 942, 943), (946, 945, 949, 950), (940, 944, 945, 941), (941, 945, 946, 942), (942, 946, 947, 943), (944, 940, 943, 947), (948, 951, 950, 949), (945, 944, 948, 949), (947, 946, 950, 951), (944, 947, 951, 948), (952, 953, 954, 955), (958, 957, 961, 962), (952, 956, 957, 953), (953, 957, 958, 954), (954, 958, 959, 955), (956, 952, 955, 959), (960, 963, 962, 961), (957, 956, 960, 961), (959, 958, 962, 963), (956, 959, 963, 960), (964, 965, 966, 967), (970, 969, 973, 974), (964, 968, 969, 965), (965, 969, 970, 966), (966, 970, 971, 967), (968, 964, 967, 971), (972, 975, 974, 973), (969, 968, 972, 973), (971, 970, 974, 975), (968, 971, 975, 972), (976, 977, 978, 979), (982, 981, 985, 986), (976, 980, 981, 977), (977, 981, 982, 978), (978, 982, 983, 979), (980, 976, 979, 983), (984, 987, 986, 985), (981, 980, 984, 985), (983, 982, 986, 987), (980, 983, 987, 984), (988, 989, 990, 991), (994, 993, 997, 998), (988, 992, 993, 989), (989, 993, 994, 990), (990, 994, 995, 991), (992, 988, 991, 995), (996, 999, 998, 997), (993, 992, 996, 997), (995, 994, 998, 999), (992, 995, 999, 996), (1000, 1001, 1002, 1003), (1006, 1005, 1009, 1010), (1000, 1004, 1005, 1001), (1001, 1005, 1006, 1002), (1002, 1006, 1007, 1003), (1004, 1000, 1003, 1007), (1008, 1011, 1010, 1009), (1005, 1004, 1008, 1009), (1007, 1006, 1010, 1011), (1004, 1007, 1011, 1008), (1012, 1013, 1014, 1015), (1018, 1017, 1021, 1022), (1012, 1016, 1017, 1013), (1013, 1017, 1018, 1014), (1014, 1018, 1019, 1015), (1016, 1012, 1015, 1019), (1020, 1023, 1022, 1021), (1017, 1016, 1020, 1021), (1019, 1018, 1022, 1023), (1016, 1019, 1023, 1020), (1024, 1025, 1027, 1026), (1026, 1027, 1031, 1030), (1030, 1031, 1029, 1028), (1028, 1029, 1025, 1024), (1026, 1030, 1028, 1024), (1031, 1027, 1025, 1029), (1032, 1033, 1035, 1034), (1034, 1035, 1039, 1038), (1038, 1039, 1037, 1036), (1036, 1037, 1033, 1032), (1034, 1038, 1036, 1032), (1039, 1035, 1033, 1037), (1040, 1041, 1042, 1043), (1046, 1045, 1049, 1050), (1040, 1044, 1045, 1041), (1041, 1045, 1046, 1042), (1042, 1046, 1047, 1043), (1044, 1040, 1043, 1047), (1048, 1051, 1050, 1049), (1045, 1044, 1048, 1049), (1047, 1046, 1050, 1051), (1044, 1047, 1051, 1048), (1052, 1053, 1054, 1055), (1058, 1057, 1061, 1062), (1052, 1056, 1057, 1053), (1053, 1057, 1058, 1054), (1054, 1058, 1059, 1055), (1056, 1052, 1055, 1059), (1060, 1063, 1062, 1061), (1057, 1056, 1060, 1061), (1059, 1058, 1062, 1063), (1056, 1059, 1063, 1060), (1064, 1065, 1066, 1067), (1070, 1069, 1073, 1074), (1064, 1068, 1069, 1065), (1065, 1069, 1070, 1066), (1066, 1070, 1071, 1067), (1068, 1064, 1067, 1071), (1072, 1075, 1074, 1073), (1069, 1068, 1072, 1073), (1071, 1070, 1074, 1075), (1068, 1071, 1075, 1072), (1076, 1077, 1078, 1079), (1082, 1081, 1085, 1086), (1076, 1080, 1081, 1077), (1077, 1081, 1082, 1078), (1078, 1082, 1083, 1079), (1080, 1076, 1079, 1083), (1084, 1087, 1086, 1085), (1081, 1080, 1084, 1085), (1083, 1082, 1086, 1087), (1080, 1083, 1087, 1084), (1088, 1089, 1090, 1091), (1094, 1093, 1097, 1098), (1088, 1092, 1093, 1089), (1089, 1093, 1094, 1090), (1090, 1094, 1095, 1091), (1092, 1088, 1091, 1095), (1096, 1099, 1098, 1097), (1093, 1092, 1096, 1097), (1095, 1094, 1098, 1099), (1092, 1095, 1099, 1096), (1100, 1101, 1102, 1103), (1106, 1105, 1109, 1110), (1100, 1104, 1105, 1101), (1101, 1105, 1106, 1102), (1102, 1106, 1107, 1103), (1104, 1100, 1103, 1107), (1108, 1111, 1110, 1109), (1105, 1104, 1108, 1109), (1107, 1106, 1110, 1111), (1104, 1107, 1111, 1108), (1112, 1113, 1114, 1115), (1118, 1117, 1121, 1122), (1112, 1116, 1117, 1113), (1113, 1117, 1118, 1114), (1114, 1118, 1119, 1115), (1116, 1112, 1115, 1119), (1120, 1123, 1122, 1121), (1117, 1116, 1120, 1121), (1119, 1118, 1122, 1123), (1116, 1119, 1123, 1120), (1124, 1125, 1126, 1127), (1130, 1129, 1133, 1134), (1124, 1128, 1129, 1125), (1125, 1129, 1130, 1126), (1126, 1130, 1131, 1127), (1128, 1124, 1127, 1131), (1132, 1135, 1134, 1133), (1129, 1128, 1132, 1133), (1131, 1130, 1134, 1135), (1128, 1131, 1135, 1132), (1136, 1137, 1138, 1139), (1142, 1141, 1145, 1146), (1136, 1140, 1141, 1137), (1137, 1141, 1142, 1138), (1138, 1142, 1143, 1139), (1140, 1136, 1139, 1143), (1144, 1147, 1146, 1145), (1141, 1140, 1144, 1145), (1143, 1142, 1146, 1147), (1140, 1143, 1147, 1144), (1148, 1149, 1150, 1151), (1154, 1153, 1157, 1158), (1148, 1152, 1153, 1149), (1149, 1153, 1154, 1150), (1150, 1154, 1155, 1151), (1152, 1148, 1151, 1155), (1156, 1159, 1158, 1157), (1153, 1152, 1156, 1157), (1155, 1154, 1158, 1159), (1152, 1155, 1159, 1156), (1160, 1161, 1162, 1163), (1166, 1165, 1169, 1170), (1160, 1164, 1165, 1161), (1161, 1165, 1166, 1162), (1162, 1166, 1167, 1163), (1164, 1160, 1163, 1167), (1168, 1171, 1170, 1169), (1165, 1164, 1168, 1169), (1167, 1166, 1170, 1171), (1164, 1167, 1171, 1168), (1172, 1173, 1174, 1175), (1178, 1177, 1181, 1182), (1172, 1176, 1177, 1173), (1173, 1177, 1178, 1174), (1174, 1178, 1179, 1175), (1176, 1172, 1175, 1179), (1180, 1183, 1182, 1181), (1177, 1176, 1180, 1181), (1179, 1178, 1182, 1183), (1176, 1179, 1183, 1180), (1184, 1185, 1186, 1187), (1190, 1189, 1193, 1194), (1184, 1188, 1189, 1185), (1185, 1189, 1190, 1186), (1186, 1190, 1191, 1187), (1188, 1184, 1187, 1191), (1192, 1195, 1194, 1193), (1189, 1188, 1192, 1193), (1191, 1190, 1194, 1195), (1188, 1191, 1195, 1192), (1196, 1197, 1198, 1199), (1202, 1201, 1205, 1206), (1196, 1200, 1201, 1197), (1197, 1201, 1202, 1198), (1198, 1202, 1203, 1199), (1200, 1196, 1199, 1203), (1204, 1207, 1206, 1205), (1201, 1200, 1204, 1205), (1203, 1202, 1206, 1207), (1200, 1203, 1207, 1204), (1208, 1209, 1210, 1211), (1214, 1213, 1217, 1218), (1208, 1212, 1213, 1209), (1209, 1213, 1214, 1210), (1210, 1214, 1215, 1211), (1212, 1208, 1211, 1215), (1216, 1219, 1218, 1217), (1213, 1212, 1216, 1217), (1215, 1214, 1218, 1219), (1212, 1215, 1219, 1216), (1220, 1221, 1222, 1223), (1226, 1225, 1229, 1230), (1220, 1224, 1225, 1221), (1221, 1225, 1226, 1222), (1222, 1226, 1227, 1223), (1224, 1220, 1223, 1227), (1228, 1231, 1230, 1229), (1225, 1224, 1228, 1229), (1227, 1226, 1230, 1231), (1224, 1227, 1231, 1228), (1232, 1233, 1235, 1234), (1234, 1235, 1239, 1238), (1238, 1239, 1237, 1236), (1236, 1237, 1233, 1232), (1234, 1238, 1236, 1232), (1239, 1235, 1233, 1237), (1240, 1241, 1243, 1242), (1242, 1243, 1247, 1246), (1246, 1247, 1245, 1244), (1244, 1245, 1241, 1240), (1242, 1246, 1244, 1240), (1247, 1243, 1241, 1245)])
me_cube_006.polygons.foreach_set('material_index', [1, 1, 1, 1, 1, 1, 1, 1, 1, 1, 1, 1, 1, 1, 1, 1, 1, 1, 1, 1, 1, 1, 1, 1, 1, 1, 1, 1, 1, 1, 1, 1, 1, 1, 1, 1, 1, 1, 1, 1, 1, 1, 1, 1, 1, 1, 1, 1, 1, 1, 1, 1, 1, 1, 1, 1, 1, 1, 1, 1, 1, 1, 1, 1, 1, 1, 1, 1, 1, 1, 1, 1, 1, 1, 1, 1, 1, 1, 1, 1, 1, 1, 1, 1, 1, 1, 1, 1, 1, 1, 1, 1, 1, 1, 1, 1, 1, 1, 1, 1, 1, 1, 1, 1, 1, 1, 1, 1, 1, 1, 1, 1, 1, 1, 1, 1, 1, 1, 1, 1, 1, 1, 1, 1, 1, 1, 1, 1, 1, 1, 1, 1, 1, 1, 1, 1, 1, 1, 1, 1, 1, 1, 1, 1, 1, 1, 1, 1, 1, 1, 1, 1, 1, 1, 1, 1, 1, 1, 1, 1, 1, 1, 1, 1, 1, 1, 1, 1, 1, 1, 1, 1, 2, 2, 2, 2, 2, 2, 2, 2, 2, 2, 2, 2, 2, 2, 2, 2, 2, 2, 2, 2, 2, 2, 2, 2, 2, 2, 2, 2, 2, 2, 2, 2, 2, 2, 2, 2, 2, 2, 2, 2, 2, 2, 2, 2, 2, 2, 2, 2, 2, 2, 2, 2, 2, 2, 2, 2, 2, 2, 2, 2, 2, 2, 2, 2, 2, 2, 2, 2, 2, 2, 2, 2, 2, 2, 2, 2, 2, 2, 2, 2, 2, 2, 2, 2, 2, 2, 2, 2, 2, 2, 2, 2, 2, 2, 2, 2, 2, 2, 2, 2, 2, 2, 2, 2, 2, 2, 2, 2, 2, 2, 2, 2, 2, 2, 2, 2, 2, 2, 2, 2, 2, 2, 2, 2, 2, 2, 2, 2, 2, 2, 2, 2, 2, 2, 2, 2, 2, 2, 2, 2, 2, 2, 2, 2, 2, 2, 2, 2, 2, 2, 2, 2, 2, 2, 2, 2, 2, 2, 2, 2, 2, 2, 2, 2, 2, 2, 2, 2, 2, 2, 2, 2, 3, 3, 3, 3, 3, 3, 3, 3, 3, 3, 3, 3, 3, 3, 3, 3, 3, 3, 3, 3, 3, 3, 3, 3, 3, 3, 3, 3, 3, 3, 3, 3, 3, 3, 3, 3, 3, 3, 3, 3, 3, 3, 3, 3, 3, 3, 3, 3, 3, 3, 3, 3, 3, 3, 3, 3, 3, 3, 3, 3, 3, 3, 3, 3, 3, 3, 3, 3, 3, 3, 3, 3, 3, 3, 3, 3, 3, 3, 3, 3, 3, 3, 3, 3, 3, 3, 3, 3, 3, 3, 3, 3, 3, 3, 3, 3, 3, 3, 3, 3, 3, 3, 3, 3, 3, 3, 3, 3, 3, 3, 3, 3, 3, 3, 3, 3, 3, 3, 3, 3, 3, 3, 3, 3, 3, 3, 3, 3, 3, 3, 3, 3, 3, 3, 3, 3, 3, 3, 3, 3, 3, 3, 3, 3, 3, 3, 3, 3, 3, 3, 3, 3, 3, 3, 3, 3, 3, 3, 3, 3, 3, 3, 3, 3, 3, 3, 3, 3, 3, 3, 3, 3, 4, 4, 4, 4, 4, 4, 4, 4, 4, 4, 4, 4, 4, 4, 4, 4, 4, 4, 4, 4, 4, 4, 4, 4, 4, 4, 4, 4, 4, 4, 4, 4, 4, 4, 4, 4, 4, 4, 4, 4, 4, 4, 4, 4, 4, 4, 4, 4, 4, 4, 4, 4, 4, 4, 4, 4, 4, 4, 4, 4, 4, 4, 4, 4, 4, 4, 4, 4, 4, 4, 4, 4, 4, 4, 4, 4, 4, 4, 4, 4, 4, 4, 4, 4, 4, 4, 4, 4, 4, 4, 4, 4, 4, 4, 4, 4, 4, 4, 4, 4, 4, 4, 4, 4, 4, 4, 4, 4, 4, 4, 4, 4, 4, 4, 4, 4, 4, 4, 4, 4, 4, 4, 4, 4, 4, 4, 4, 4, 4, 4, 4, 4, 4, 4, 4, 4, 4, 4, 4, 4, 4, 4, 4, 4, 4, 4, 4, 4, 4, 4, 4, 4, 4, 4, 4, 4, 4, 4, 4, 4, 4, 4, 4, 4, 4, 4, 4, 4, 4, 4, 4, 4, 5, 5, 5, 5, 5, 5, 5, 5, 5, 5, 5, 5, 5, 5, 5, 5, 5, 5, 5, 5, 5, 5, 5, 5, 5, 5, 5, 5, 5, 5, 5, 5, 5, 5, 5, 5, 5, 5, 5, 5, 5, 5, 5, 5, 5, 5, 5, 5, 5, 5, 5, 5, 5, 5, 5, 5, 5, 5, 5, 5, 5, 5, 5, 5, 5, 5, 5, 5, 5, 5, 5, 5, 5, 5, 5, 5, 5, 5, 5, 5, 5, 5, 5, 5, 5, 5, 5, 5, 5, 5, 5, 5, 5, 5, 5, 5, 5, 5, 5, 5, 5, 5, 5, 5, 5, 5, 5, 5, 5, 5, 5, 5, 5, 5, 5, 5, 5, 5, 5, 5, 5, 5, 5, 5, 5, 5, 5, 5, 5, 5, 5, 5, 5, 5, 5, 5, 5, 5, 5, 5, 5, 5, 5, 5, 5, 5, 5, 5, 5, 5, 5, 5, 5, 5, 5, 5, 5, 5, 5, 5, 5, 5, 5, 5, 5, 5, 5, 5, 5, 5, 5, 5, 0, 0, 0, 0, 0, 0, 0, 0, 0, 0, 0, 0, 0, 0, 0, 0, 0, 0, 0, 0, 0, 0, 0, 0, 0, 0, 0, 0, 0, 0, 0, 0, 0, 0, 0, 0, 0, 0, 0, 0, 0, 0, 0, 0, 0, 0, 0, 0, 0, 0, 0, 0, 0, 0, 0, 0, 0, 0, 0, 0, 0, 0, 0, 0, 0, 0, 0, 0, 0, 0, 0, 0, 0, 0, 0, 0, 0, 0, 0, 0, 0, 0, 0, 0, 0, 0, 0, 0, 0, 0, 0, 0, 0, 0, 0, 0, 0, 0, 0, 0, 0, 0, 0, 0, 0, 0, 0, 0, 0, 0, 0, 0, 0, 0, 0, 0, 0, 0, 0, 0, 0, 0, 0, 0, 0, 0, 0, 0, 0, 0, 0, 0, 0, 0, 0, 0, 0, 0, 0, 0, 0, 0, 0, 0, 0, 0, 0, 0, 0, 0, 0, 0, 0, 0, 0, 0, 0, 0, 0, 0, 0, 0, 0, 0, 0, 0, 0, 0, 0, 0, 0, 0])
me_cube_006.materials.append(mat_material_013)
me_cube_006.materials.append(mat_material_012)
me_cube_006.materials.append(mat_material_008)
me_cube_006.materials.append(mat_material_015)
me_cube_006.materials.append(mat_material_042)
me_cube_006.materials.append(mat_material_043)
me_cube_006.use_remesh_preserve_volume = False
me_cube_006.use_remesh_preserve_attributes = False
me_cube_006.use_mirror_vertex_groups = False
me_cube_006.update()

# ---- objects
ob_lamp = bpy.data.objects.new('Lamp', light_lamp)
ob_camera = bpy.data.objects.new('Camera', cam_camera)
ob_haus = bpy.data.objects.new('haus', me_cube_002)
ob_zaun = bpy.data.objects.new('zaun', me_cube_006)

# ---- transforms, parenting, visibility, modifiers, constraints
ob_lamp.location = (4.076, 10.08, 21.37)
ob_lamp.rotation_euler = (0.6503, 0.05522, 1.866)
ob_lamp.lock_rotations_4d = False
ob_lamp.empty_display_type = 'ARROWS'
ob_lamp.color = (0.0, 0.0, 0.0, 0.0)
ob_lamp.lineart.crease_threshold = 0.0
ob_camera.location = (35.61, -9.613, 13.26)
ob_camera.rotation_euler = (1.305, -8.421e-08, 1.263)
ob_camera.lock_rotations_4d = False
ob_camera.empty_display_type = 'ARROWS'
ob_camera.color = (0.0, 0.0, 0.0, 0.0)
ob_camera.display_type = 'WIRE'
ob_camera.lineart.crease_threshold = 0.0
ob_haus.location = (1.463, -0.7039, 4.089)
ob_haus.scale = (4.354, 5.371, 4.033)
ob_haus.lock_rotations_4d = False
ob_haus.empty_display_type = 'ARROWS'
ob_haus.lineart.crease_threshold = 0.0
ob_zaun.location = (13.94, 3.728, 0.993)
ob_zaun.rotation_euler = (0.02978, -0.001948, 1.573)
ob_zaun.scale = (0.3153, -0.01725, 0.9182)
ob_zaun.lock_rotations_4d = False
ob_zaun.empty_display_type = 'ARROWS'
ob_zaun.lineart.crease_threshold = 0.0

# ---- collection membership
col_collection_1.objects.link(ob_lamp)
col_collection_1.objects.link(ob_camera)
col_collection_1.objects.link(ob_haus)
col_collection_1.objects.link(ob_zaun)

# ---- scene / render settings (as saved in the file)
scene.camera = ob_camera
scene.frame_start = 1; scene.frame_end = 250; scene.frame_set(43)
scene.render.engine = 'BLENDER_EEVEE_NEXT'
scene.render.resolution_percentage = 50
scene.render.dither_intensity = 0.0
scene.cycles.use_denoising = False
scene.cycles.samples = 128
scene.cycles.sampling_pattern = 'TABULATED_SOBOL'
scene.cycles.light_sampling_threshold = 0.0
scene.cycles.use_adaptive_sampling = False
scene.cycles.use_light_tree = False
scene.cycles.blur_glossy = 0.0
scene.cycles.sample_clamp_indirect = 0.0
scene.view_settings.view_transform = 'Standard'
bpy.context.view_layer.update()
